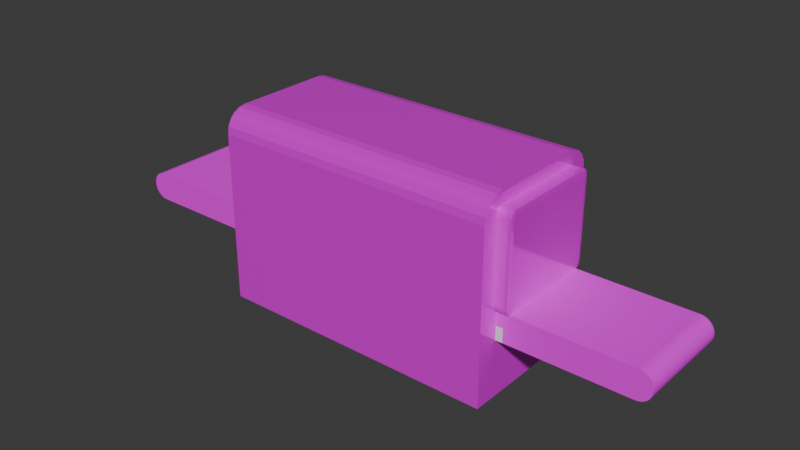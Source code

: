 # Source: cinta2.blend  (saved by Blender 4.1.23; exported with 4.5.12 LTS)
import bpy
from mathutils import Matrix  # noqa: F401  (used for matrix-valued properties, if any)

bpy.ops.wm.read_factory_settings(use_empty=True)
scene = bpy.context.scene
scene.name = 'Scene'

# ---- collections
col_collection = bpy.data.collections.new('Collection'); scene.collection.children.link(col_collection)

# ---- images (referenced by path relative to the original .blend; pixels are not part of the script)
import os
ASSET_DIR = os.environ.get("B2B_ASSET_DIR", "")  # directory of the original .blend (textures are referenced by path, not embedded)
HERE = os.path.dirname(os.path.abspath(__file__))  # packed textures are extracted next to this script under _unpacked/

def load_image(name, relpath, width, height, colorspace="sRGB"):
    """Load a texture the original file referenced (path relative to the .blend, or extracted next to this script)."""
    p = next((c for c in (os.path.join(HERE, relpath), os.path.join(ASSET_DIR, relpath)) if relpath and os.path.exists(c)), "")
    if p:
        img = bpy.data.images.load(p, check_existing=True)
        img.name = name
    else:  # same state as the original file: an image datablock whose file is absent (Cycles renders it pink)
        img = bpy.data.images.new(name, width, height)
        img.source = "FILE"
        img.filepath = "//" + (relpath or name)
    img.colorspace_settings.name = colorspace
    return img
img_plastic012a_1k_jpg_color_jpg = load_image('Plastic012A_1K-JPG_Color.jpg', 'Plastic012A_1K-JPG_Color.jpg', 1024, 1024, 'sRGB')
img_metal009_1k_jpg_color_jpg = load_image('Metal009_1K-JPG_Color.jpg', 'Metal009_1K-JPG_Color.jpg', 1024, 1024, 'sRGB')

# ---- materials (node trees are filled in below, after node groups)
mat_cinta = bpy.data.materials.new('cinta')
mat_cinta.alpha_threshold = 0.0
mat_cinta.use_transparent_shadow = False
mat_cinta.roughness = 0.5
mat_cinta.line_color = (0.0, 0.0, 0.0, 1.0)
mat_metal = bpy.data.materials.new('metal')
mat_metal.use_transparent_shadow = False

# ---- material node trees
mat_cinta.use_nodes = True; mat_cinta.node_tree.nodes.clear()
_N = mat_cinta.node_tree.nodes; _L = mat_cinta.node_tree.links
n0 = _N.new('ShaderNodeOutputMaterial'); n0.name = 'Material Output'; n0.location = (300, 300)
n1 = _N.new('ShaderNodeBsdfPrincipled'); n1.name = 'Principled BSDF'; n1.location = (10, 300)
n1.inputs[1].default_value = 0.2
n1.inputs[2].default_value = 0.8
n1.inputs[3].default_value = 1.45
n2 = _N.new('ShaderNodeTexImage'); n2.name = 'Image Texture'; n2.location = (-439, 75)
n2.image = img_plastic012a_1k_jpg_color_jpg
_L.new(n1.outputs[0], n0.inputs[0])
_L.new(n2.outputs[0], n1.inputs[0])
n0.is_active_output = True
mat_metal.use_nodes = True; mat_metal.node_tree.nodes.clear()
_N = mat_metal.node_tree.nodes; _L = mat_metal.node_tree.links
n0 = _N.new('ShaderNodeBsdfPrincipled'); n0.name = 'Principled BSDF'; n0.location = (10, 300)
n0.inputs[1].default_value = 0.25
n0.inputs[2].default_value = 0.1
n1 = _N.new('ShaderNodeOutputMaterial'); n1.name = 'Material Output'; n1.location = (300, 300)
n2 = _N.new('ShaderNodeTexImage'); n2.name = 'Image Texture'; n2.location = (-481, 105)
n2.image = img_metal009_1k_jpg_color_jpg
_L.new(n0.outputs[0], n1.inputs[0])
_L.new(n2.outputs[0], n0.inputs[0])
n1.is_active_output = True

# ---- world
world_world = bpy.data.worlds.new('World'); scene.world = world_world
world_world.use_nodes = True; world_world.node_tree.nodes.clear()
_N = world_world.node_tree.nodes; _L = world_world.node_tree.links
n0 = _N.new('ShaderNodeOutputWorld'); n0.name = 'World Output'; n0.location = (300, 300)
n1 = _N.new('ShaderNodeBackground'); n1.name = 'Background'; n1.location = (10, 300)
n1.inputs[0].default_value = (0.05088, 0.05088, 0.05088, 1.0)
_L.new(n1.outputs[0], n0.inputs[0])
n0.is_active_output = True
world_world.color = (0.05088, 0.05088, 0.05088)
world_world.use_sun_shadow = False
world_world.sun_shadow_jitter_overblur = 0.0

# ---- meshes
me_cube_001 = bpy.data.meshes.new('Cube.001')
me_cube_001.from_pydata([(-1.0, -1.0, -1.0), (-1.0, -1.0, 0.6), (-1.0, 1.0, -1.0), (-1.0, 1.0, 0.6), (1.0, -1.0, -1.0), (1.0, -1.0, 0.6), (1.0, 1.0, -1.0), (1.0, 1.0, 0.6)], [], [(0, 1, 3, 2), (2, 3, 7, 6), (6, 7, 5, 4), (4, 5, 1, 0), (2, 6, 4, 0), (7, 3, 1, 5)])
_uv = me_cube_001.uv_layers.new(name='UVMap')
_uv.uv.foreach_set('vector', [0.375, 0.0, 0.625, 0.0, 0.625, 0.25, 0.375, 0.25, 0.375, 0.25, 0.625, 0.25, 0.625, 0.5, 0.375, 0.5, 0.375, 0.5, 0.625, 0.5, 0.625, 0.75, 0.375, 0.75, 0.375, 0.75, 0.625, 0.75, 0.625, 1.0, 0.375, 1.0, 0.125, 0.5, 0.375, 0.5, 0.375, 0.75, 0.125, 0.75, 0.625, 0.5, 0.875, 0.5, 0.875, 0.75, 0.625, 0.75])
me_cube_001.update()
me_cylinder = bpy.data.meshes.new('Cylinder')
me_cylinder.from_pydata([(-19.0, 1.0, -0.7), (-19.0, 1.0, 0.7), (-19.0, -1.0, -0.7), (-19.0, -1.0, 0.7), (-19.2, -0.9808, -0.7), (-19.2, -0.9808, 0.7), (-19.38, -0.9239, -0.7), (-19.38, -0.9239, 0.7), (-19.56, -0.8315, -0.7), (-19.56, -0.8315, 0.7), (-19.71, -0.7071, -0.7), (-19.71, -0.7071, 0.7), (-19.83, -0.5556, -0.7), (-19.83, -0.5556, 0.7), (-19.92, -0.3827, -0.7), (-19.92, -0.3827, 0.7), (-19.98, -0.1951, -0.7), (-19.98, -0.1951, 0.7), (-20.0, 6.557e-08, -0.7), (-20.0, -6.557e-08, 0.7), (-19.98, 0.1951, -0.7), (-19.98, 0.1951, 0.7), (-19.92, 0.3827, -0.7), (-19.92, 0.3827, 0.7), (-19.83, 0.5556, -0.7), (-19.83, 0.5556, 0.7), (-19.71, 0.7071, -0.7), (-19.71, 0.7071, 0.7), (-19.56, 0.8315, -0.7), (-19.56, 0.8315, 0.7), (-19.38, 0.9239, -0.7), (-19.38, 0.9239, 0.7), (-19.2, 0.9808, -0.7), (-19.2, 0.9808, 0.7), (0.0, 1.0, -0.7), (0.0, -1.0, -0.7), (0.0, 1.0, 0.7), (0.0, -1.0, 0.7), (19.0, 1.0, -0.7), (19.0, 1.0, 0.7), (19.0, -1.0, -0.7), (19.0, -1.0, 0.7), (19.2, -0.9808, -0.7), (19.2, -0.9808, 0.7), (19.38, -0.9239, -0.7), (19.38, -0.9239, 0.7), (19.56, -0.8315, -0.7), (19.56, -0.8315, 0.7), (19.71, -0.7071, -0.7), (19.71, -0.7071, 0.7), (19.83, -0.5556, -0.7), (19.83, -0.5556, 0.7), (19.92, -0.3827, -0.7), (19.92, -0.3827, 0.7), (19.98, -0.1951, -0.7), (19.98, -0.1951, 0.7), (20.0, 6.557e-08, -0.7), (20.0, -6.557e-08, 0.7), (19.98, 0.1951, -0.7), (19.98, 0.1951, 0.7), (19.92, 0.3827, -0.7), (19.92, 0.3827, 0.7), (19.83, 0.5556, -0.7), (19.83, 0.5556, 0.7), (19.71, 0.7071, -0.7), (19.71, 0.7071, 0.7), (19.56, 0.8315, -0.7), (19.56, 0.8315, 0.7), (19.38, 0.9239, -0.7), (19.38, 0.9239, 0.7), (19.2, 0.9808, -0.7), (19.2, 0.9808, 0.7)], [], [(2, 3, 5, 4), (4, 5, 7, 6), (6, 7, 9, 8), (8, 9, 11, 10), (10, 11, 13, 12), (12, 13, 15, 14), (14, 15, 17, 16), (16, 17, 19, 18), (18, 19, 21, 20), (20, 21, 23, 22), (22, 23, 25, 24), (24, 25, 27, 26), (26, 27, 29, 28), (28, 29, 31, 30), (30, 31, 33, 32), (32, 33, 1, 0), (5, 3, 1, 33, 31, 29, 27, 25, 23, 21, 19, 17, 15, 13, 11, 9, 7), (2, 4, 6, 8, 10, 12, 14, 16, 18, 20, 22, 24, 26, 28, 30, 32, 0), (34, 0, 1, 36), (37, 36, 1, 3), (2, 35, 37, 3), (35, 34, 36, 37), (2, 0, 34, 35), (40, 42, 43, 41), (42, 44, 45, 43), (44, 46, 47, 45), (46, 48, 49, 47), (48, 50, 51, 49), (50, 52, 53, 51), (52, 54, 55, 53), (54, 56, 57, 55), (56, 58, 59, 57), (58, 60, 61, 59), (60, 62, 63, 61), (62, 64, 65, 63), (64, 66, 67, 65), (66, 68, 69, 67), (68, 70, 71, 69), (70, 38, 39, 71), (43, 45, 47, 49, 51, 53, 55, 57, 59, 61, 63, 65, 67, 69, 71, 39, 41), (40, 38, 70, 68, 66, 64, 62, 60, 58, 56, 54, 52, 50, 48, 46, 44, 42), (34, 36, 39, 38), (37, 41, 39, 36), (40, 41, 37, 35), (40, 35, 34, 38)])
_uv = me_cylinder.uv_layers.new(name='UVMap')
_uv.uv.foreach_set('vector', [0.05375, 1.168e-05, 0.05375, 0.2485, 0.04403, 0.2485, 0.04403, 1.168e-05, 0.04403, 1.168e-05, 0.04403, 0.2485, 0.03468, 0.2485, 0.03468, 1.168e-05, 0.03468, 1.168e-05, 0.03468, 0.2485, 0.02607, 0.2485, 0.02607, 1.168e-05, 0.02607, 1.168e-05, 0.02607, 0.2485, 0.01851, 0.2485, 0.01851, 1.168e-05, 0.01851, 1.168e-05, 0.01851, 0.2485, 0.01232, 0.2485, 0.01232, 1.168e-05, 0.01232, 1.168e-05, 0.01232, 0.2485, 0.007713, 0.2485, 0.007713, 1.168e-05, 0.007713, 1.168e-05, 0.007713, 0.2485, 0.004877, 0.2485, 0.004877, 1.168e-05, 0.004877, 1.168e-05, 0.004877, 0.2485, 0.00392, 0.2485, 0.00392, 1.168e-05, 0.001262, 0.5012, 0.001262, 0.2509, 0.002221, 0.2509, 0.002221, 0.5012, 0.002221, 0.5012, 0.002221, 0.2509, 0.005059, 0.2509, 0.005059, 0.5012, 0.005059, 0.5012, 0.005059, 0.2509, 0.00967, 0.2509, 0.00967, 0.5012, 0.00967, 0.5012, 0.00967, 0.2509, 0.01587, 0.2509, 0.01587, 0.5012, 0.01587, 0.5012, 0.01587, 0.2509, 0.02343, 0.2509, 0.02343, 0.5012, 0.02343, 0.5012, 0.02343, 0.2509, 0.03206, 0.2509, 0.03206, 0.5012, 0.03206, 0.5012, 0.03206, 0.2509, 0.04142, 0.2509, 0.04142, 0.5012, 0.04142, 0.5012, 0.04142, 0.2509, 0.05115, 0.2509, 0.05115, 0.5012, 0.04265, 0.7538, 0.05236, 0.7526, 0.05236, 0.8729, 0.04265, 0.8717, 0.03331, 0.8683, 0.02471, 0.8628, 0.01716, 0.8553, 0.01097, 0.8462, 0.006374, 0.8358, 0.003542, 0.8245, 0.002585, 0.8128, 0.003542, 0.801, 0.006374, 0.7897, 0.01097, 0.7793, 0.01716, 0.7702, 0.02471, 0.7628, 0.03331, 0.7572, 0.9498, 0.626, 0.9595, 0.6272, 0.9689, 0.6308, 0.9775, 0.6366, 0.985, 0.6444, 0.9912, 0.654, 0.9958, 0.6649, 0.9987, 0.6767, 0.9996, 0.6891, 0.9987, 0.7014, 0.9958, 0.7132, 0.9912, 0.7241, 0.985, 0.7337, 0.9775, 0.7415, 0.9689, 0.7473, 0.9595, 0.7509, 0.9498, 0.7521, 0.999, 0.5012, 0.05115, 0.5012, 0.05115, 0.2509, 0.999, 0.2509, 0.9981, 0.7526, 0.9981, 0.8729, 0.05236, 0.8729, 0.05236, 0.7526, 0.05375, 1.168e-05, 1.001, 1.168e-05, 1.001, 0.2485, 0.05375, 0.2485, 0.2508, 0.8754, 0.2508, 0.9994, 0.0008163, 0.9994, 0.0008163, 0.8754, 0.9498, 0.626, 0.9498, 0.7521, 0.003713, 0.7521, 0.003713, 0.626, 0.05375, 1.168e-05, 0.04403, 1.168e-05, 0.04403, 0.2485, 0.05375, 0.2485, 0.04403, 1.168e-05, 0.03468, 1.168e-05, 0.03468, 0.2485, 0.04403, 0.2485, 0.03468, 1.168e-05, 0.02607, 1.168e-05, 0.02607, 0.2485, 0.03468, 0.2485, 0.02607, 1.168e-05, 0.01851, 1.168e-05, 0.01851, 0.2485, 0.02607, 0.2485, 0.01851, 1.168e-05, 0.01232, 1.168e-05, 0.01232, 0.2485, 0.01851, 0.2485, 0.01232, 1.168e-05, 0.007713, 1.168e-05, 0.007713, 0.2485, 0.01232, 0.2485, 0.007713, 1.168e-05, 0.004877, 1.168e-05, 0.004877, 0.2485, 0.007713, 0.2485, 0.004877, 1.168e-05, 0.00392, 1.168e-05, 0.00392, 0.2485, 0.004877, 0.2485, 0.001262, 0.5012, 0.002221, 0.5012, 0.002221, 0.2509, 0.001262, 0.2509, 0.002221, 0.5012, 0.005059, 0.5012, 0.005059, 0.2509, 0.002221, 0.2509, 0.005059, 0.5012, 0.00967, 0.5012, 0.00967, 0.2509, 0.005059, 0.2509, 0.00967, 0.5012, 0.01587, 0.5012, 0.01587, 0.2509, 0.00967, 0.2509, 0.01587, 0.5012, 0.02343, 0.5012, 0.02343, 0.2509, 0.01587, 0.2509, 0.02343, 0.5012, 0.03206, 0.5012, 0.03206, 0.2509, 0.02343, 0.2509, 0.03206, 0.5012, 0.04142, 0.5012, 0.04142, 0.2509, 0.03206, 0.2509, 0.04142, 0.5012, 0.05115, 0.5012, 0.05115, 0.2509, 0.04142, 0.2509, 0.04265, 0.7538, 0.03331, 0.7572, 0.02471, 0.7628, 0.01716, 0.7702, 0.01097, 0.7793, 0.006374, 0.7897, 0.003542, 0.801, 0.002585, 0.8128, 0.003542, 0.8245, 0.006374, 0.8358, 0.01097, 0.8462, 0.01716, 0.8553, 0.02471, 0.8628, 0.03331, 0.8683, 0.04265, 0.8717, 0.05236, 0.8729, 0.05236, 0.7526, 0.9498, 0.626, 0.9498, 0.7521, 0.9595, 0.7509, 0.9689, 0.7473, 0.9775, 0.7415, 0.985, 0.7337, 0.9912, 0.7241, 0.9958, 0.7132, 0.9987, 0.7014, 0.9996, 0.6891, 0.9987, 0.6767, 0.9958, 0.6649, 0.9912, 0.654, 0.985, 0.6444, 0.9775, 0.6366, 0.9689, 0.6308, 0.9595, 0.6272, 0.999, 0.5012, 0.999, 0.2509, 0.05115, 0.2509, 0.05115, 0.5012, 0.9981, 0.7526, 0.05236, 0.7526, 0.05236, 0.8729, 0.9981, 0.8729, 0.05375, 1.168e-05, 0.05375, 0.2485, 1.001, 0.2485, 1.001, 1.168e-05, 0.9498, 0.626, 0.003713, 0.626, 0.003713, 0.7521, 0.9498, 0.7521])
me_cylinder.materials.append(mat_cinta)
me_cylinder.update()
me_cube = bpy.data.meshes.new('Cube')
me_cube.from_pydata([(-1.0, -1.0, -1.0), (-1.0, 1.0, -1.0), (1.0, -1.0, -1.0), (1.0, 1.0, -1.0), (-1.0, -1.0, 1.381), (-1.0, -0.6809, 1.7), (-1.0, -0.9844, 1.48), (-1.0, -0.9391, 1.568), (-1.0, -0.8685, 1.639), (-1.0, -0.7795, 1.684), (-1.0, 0.6809, 1.7), (-1.0, 1.0, 1.381), (-1.0, 0.7795, 1.684), (-1.0, 0.8685, 1.639), (-1.0, 0.9391, 1.568), (-1.0, 0.9844, 1.48), (1.0, -0.6809, 1.7), (1.0, -1.0, 1.381), (1.0, -0.7795, 1.684), (1.0, -0.8685, 1.639), (1.0, -0.9391, 1.568), (1.0, -0.9844, 1.48), (1.0, 1.0, 1.381), (1.0, 0.6809, 1.7), (1.0, 0.9844, 1.48), (1.0, 0.9391, 1.568), (1.0, 0.8685, 1.639), (1.0, 0.7795, 1.684), (1.0, 0.7, -0.2), (1.0, -0.7, -0.2), (1.0, -0.7, 1.4), (1.0, 0.7, 1.4), (-1.0, -0.7, -0.2), (-1.0, -0.7, 1.4), (-1.0, 0.7, -0.2), (-1.0, 0.7, 1.4)], [], [(23, 10, 5, 16), (30, 21, 17, 2, 3, 22, 24, 25, 31, 28, 29), (31, 25, 26, 27, 23, 16, 18, 19, 20, 21, 30), (33, 7, 8, 9, 5, 10, 12, 13, 14, 15, 35), (15, 11, 1, 0, 4, 6, 7, 33, 32, 34, 35), (1, 3, 2, 0), (1, 11, 22, 3), (10, 23, 27, 12), (12, 27, 26, 13), (13, 26, 25, 14), (14, 25, 24, 15), (15, 24, 22, 11), (16, 5, 9, 18), (18, 9, 8, 19), (19, 8, 7, 20), (20, 7, 6, 21), (21, 6, 4, 17), (2, 17, 4, 0), (28, 31, 35, 34), (33, 30, 29, 32), (29, 28, 34, 32), (35, 31, 30, 33)])
_uv = me_cube.uv_layers.new(name='UVMap')
_uv.uv.foreach_set('vector', [0.501, 0.7887, 0.9996, 0.7887, 0.9996, 0.9629, 0.501, 0.9629, 0.03625, 0.9617, 0.001467, 0.9748, -0.0003339, 0.9634, -0.0003339, 0.6262, 0.2503, 0.6262, 0.2503, 0.9634, 0.2485, 0.9748, 0.2433, 0.985, 0.2138, 0.9617, 0.2128, 0.7391, 0.03725, 0.7391, 0.2138, 0.9617, 0.2433, 0.985, 0.2352, 0.9932, 0.2249, 0.9984, 0.2136, 1.0, 0.03645, 1.0, 0.02509, 0.9984, 0.01483, 0.9932, 0.006692, 0.985, 0.001467, 0.9748, 0.03625, 0.9617, 0.4639, 0.9611, 0.4934, 0.9845, 0.4852, 0.9926, 0.475, 0.9978, 0.4636, 0.9996, 0.2875, 0.9996, 0.2762, 0.9978, 0.2659, 0.9926, 0.2578, 0.9845, 0.2525, 0.9742, 0.2872, 0.9611, 0.2525, 0.9742, 0.2507, 0.9629, 0.2507, 0.6256, 0.5004, 0.6256, 0.5004, 0.9629, 0.4986, 0.9742, 0.4934, 0.9845, 0.4639, 0.9611, 0.463, 0.7385, 0.2882, 0.7385, 0.2872, 0.9611, 1.0, 0.7509, 0.5011, 0.7509, 0.5011, 0.5019, 1.0, 0.5019, 0.9997, 0.0004404, 0.9997, 0.3365, 0.5004, 0.3365, 0.5004, 0.0004404, 0.9996, 0.7887, 0.501, 0.7887, 0.501, 0.7773, 0.9996, 0.7773, 0.9996, 0.7773, 0.501, 0.7773, 0.501, 0.767, 0.9996, 0.767, 0.9996, 0.767, 0.501, 0.767, 0.501, 0.7589, 0.9996, 0.7589, 0.9996, 0.7589, 0.501, 0.7589, 0.501, 0.7537, 0.9996, 0.7537, 0.9996, 0.7537, 0.501, 0.7537, 0.501, 0.7519, 0.9996, 0.7519, 0.501, 0.9629, 0.9996, 0.9629, 0.9996, 0.9743, 0.501, 0.9743, 0.501, 0.9743, 0.9996, 0.9743, 0.9996, 0.9845, 0.501, 0.9845, 0.501, 0.9845, 0.9996, 0.9845, 0.9996, 0.9927, 0.501, 0.9927, 0.501, 0.9927, 0.9996, 0.9927, 0.9996, 0.9979, 0.501, 0.9979, 0.501, 0.9979, 0.9996, 0.9979, 0.9996, 0.9997, 0.501, 0.9997, 0.4993, -0.0001471, 0.4993, 0.3363, 0.0006171, 0.3363, 0.0006171, -0.0001471, 0.375, 0.494, 0.625, 0.494, 0.625, 0.256, 0.375, 0.256, 0.625, 0.994, 0.625, 0.756, 0.375, 0.756, 0.375, 0.994, 0.369, 0.75, 0.369, 0.5, 0.131, 0.5, 0.131, 0.75, 0.869, 0.5, 0.631, 0.5, 0.631, 0.75, 0.869, 0.75])
me_cube.materials.append(mat_metal)
me_cube.update()
me_cube_002 = bpy.data.meshes.new('Cube.002')
me_cube_002.from_pydata([(-0.9, -0.9, -1.0), (-0.9, -1.0, -0.9), (-1.0, -0.9, -0.9), (-0.9, -0.9309, -0.9951), (-0.9, -0.9588, -0.9809), (-0.9309, -0.9, -0.9951), (-0.9317, -0.9319, -0.9893), (-0.9307, -0.9574, -0.9759), (-0.9588, -0.9, -0.9809), (-0.9575, -0.9308, -0.9758), (-0.9529, -0.9529, -0.9663), (-0.9309, -0.9951, -0.9), (-0.9588, -0.9809, -0.9), (-0.9, -0.9951, -0.9309), (-0.9319, -0.9893, -0.9317), (-0.9574, -0.9759, -0.9307), (-0.9, -0.9809, -0.9588), (-0.9308, -0.9758, -0.9575), (-0.9529, -0.9663, -0.9529), (-0.9951, -0.9, -0.9309), (-0.9809, -0.9, -0.9588), (-0.9951, -0.9309, -0.9), (-0.9893, -0.9317, -0.9319), (-0.9759, -0.9307, -0.9574), (-0.9809, -0.9588, -0.9), (-0.9758, -0.9575, -0.9308), (-0.9663, -0.9529, -0.9529), (-0.9, -1.0, 0.1), (-0.9, -0.9, 0.2), (-1.0, -0.9, 0.1), (-0.9, -0.9951, 0.1309), (-0.9, -0.9809, 0.1588), (-0.9309, -0.9951, 0.1), (-0.9317, -0.9893, 0.1319), (-0.9307, -0.9759, 0.1574), (-0.9588, -0.9809, 0.1), (-0.9575, -0.9758, 0.1308), (-0.9529, -0.9663, 0.1529), (-0.9309, -0.9, 0.1951), (-0.9588, -0.9, 0.1809), (-0.9, -0.9309, 0.1951), (-0.9319, -0.9317, 0.1893), (-0.9574, -0.9307, 0.1759), (-0.9, -0.9588, 0.1809), (-0.9308, -0.9575, 0.1758), (-0.9529, -0.9529, 0.1663), (-0.9951, -0.9309, 0.1), (-0.9809, -0.9588, 0.1), (-0.9951, -0.9, 0.1309), (-0.9893, -0.9319, 0.1317), (-0.9759, -0.9574, 0.1307), (-0.9809, -0.9, 0.1588), (-0.9758, -0.9308, 0.1575), (-0.9663, -0.9529, 0.1529), (-0.9, 0.9, -1.0), (-1.0, 0.9, -0.9), (-0.9, 1.0, -0.9), (-0.9309, 0.9, -0.9951), (-0.9588, 0.9, -0.9809), (-0.9, 0.9309, -0.9951), (-0.9319, 0.9317, -0.9893), (-0.9574, 0.9307, -0.9759), (-0.9, 0.9588, -0.9809), (-0.9308, 0.9575, -0.9758), (-0.9529, 0.9529, -0.9663), (-0.9951, 0.9309, -0.9), (-0.9809, 0.9588, -0.9), (-0.9951, 0.9, -0.9309), (-0.9893, 0.9319, -0.9317), (-0.9759, 0.9574, -0.9307), (-0.9809, 0.9, -0.9588), (-0.9758, 0.9308, -0.9575), (-0.9663, 0.9529, -0.9529), (-0.9, 0.9951, -0.9309), (-0.9, 0.9809, -0.9588), (-0.9309, 0.9951, -0.9), (-0.9317, 0.9893, -0.9319), (-0.9307, 0.9759, -0.9574), (-0.9588, 0.9809, -0.9), (-0.9575, 0.9758, -0.9308), (-0.9529, 0.9663, -0.9529), (-0.9, 0.9, 0.2), (-0.9, 1.0, 0.1), (-1.0, 0.9, 0.1), (-0.9, 0.9309, 0.1951), (-0.9, 0.9588, 0.1809), (-0.9309, 0.9, 0.1951), (-0.9317, 0.9319, 0.1893), (-0.9307, 0.9574, 0.1759), (-0.9588, 0.9, 0.1809), (-0.9575, 0.9308, 0.1758), (-0.9529, 0.9529, 0.1663), (-0.9309, 0.9951, 0.1), (-0.9588, 0.9809, 0.1), (-0.9, 0.9951, 0.1309), (-0.9319, 0.9893, 0.1317), (-0.9574, 0.9759, 0.1307), (-0.9, 0.9809, 0.1588), (-0.9308, 0.9758, 0.1575), (-0.9529, 0.9663, 0.1529), (-0.9951, 0.9, 0.1309), (-0.9809, 0.9, 0.1588), (-0.9951, 0.9309, 0.1), (-0.9893, 0.9317, 0.1319), (-0.9759, 0.9307, 0.1574), (-0.9809, 0.9588, 0.1), (-0.9758, 0.9575, 0.1308), (-0.9663, 0.9529, 0.1529), (0.9, -0.9, -1.0), (1.0, -0.9, -0.9), (0.9, -1.0, -0.9), (0.9309, -0.9, -0.9951), (0.9588, -0.9, -0.9809), (0.9, -0.9309, -0.9951), (0.9319, -0.9317, -0.9893), (0.9574, -0.9307, -0.9759), (0.9, -0.9588, -0.9809), (0.9308, -0.9575, -0.9758), (0.9529, -0.9529, -0.9663), (0.9951, -0.9309, -0.9), (0.9809, -0.9588, -0.9), (0.9951, -0.9, -0.9309), (0.9893, -0.9319, -0.9317), (0.9759, -0.9574, -0.9307), (0.9809, -0.9, -0.9588), (0.9758, -0.9308, -0.9575), (0.9663, -0.9529, -0.9529), (0.9, -0.9951, -0.9309), (0.9, -0.9809, -0.9588), (0.9309, -0.9951, -0.9), (0.9317, -0.9893, -0.9319), (0.9307, -0.9759, -0.9574), (0.9588, -0.9809, -0.9), (0.9575, -0.9758, -0.9308), (0.9529, -0.9663, -0.9529), (0.9, -0.9, 0.2), (0.9, -1.0, 0.1), (1.0, -0.9, 0.1), (0.9, -0.9309, 0.1951), (0.9, -0.9588, 0.1809), (0.9309, -0.9, 0.1951), (0.9317, -0.9319, 0.1893), (0.9307, -0.9574, 0.1759), (0.9588, -0.9, 0.1809), (0.9575, -0.9308, 0.1758), (0.9529, -0.9529, 0.1663), (0.9309, -0.9951, 0.1), (0.9588, -0.9809, 0.1), (0.9, -0.9951, 0.1309), (0.9319, -0.9893, 0.1317), (0.9574, -0.9759, 0.1307), (0.9, -0.9809, 0.1588), (0.9308, -0.9758, 0.1575), (0.9529, -0.9663, 0.1529), (0.9951, -0.9, 0.1309), (0.9809, -0.9, 0.1588), (0.9951, -0.9309, 0.1), (0.9893, -0.9317, 0.1319), (0.9759, -0.9307, 0.1574), (0.9809, -0.9588, 0.1), (0.9758, -0.9575, 0.1308), (0.9663, -0.9529, 0.1529), (0.9, 0.9, -1.0), (0.9, 1.0, -0.9), (1.0, 0.9, -0.9), (0.9, 0.9309, -0.9951), (0.9, 0.9588, -0.9809), (0.9309, 0.9, -0.9951), (0.9317, 0.9319, -0.9893), (0.9307, 0.9574, -0.9759), (0.9588, 0.9, -0.9809), (0.9575, 0.9308, -0.9758), (0.9529, 0.9529, -0.9663), (0.9309, 0.9951, -0.9), (0.9588, 0.9809, -0.9), (0.9, 0.9951, -0.9309), (0.9319, 0.9893, -0.9317), (0.9574, 0.9759, -0.9307), (0.9, 0.9809, -0.9588), (0.9308, 0.9758, -0.9575), (0.9529, 0.9663, -0.9529), (0.9951, 0.9, -0.9309), (0.9809, 0.9, -0.9588), (0.9951, 0.9309, -0.9), (0.9893, 0.9317, -0.9319), (0.9759, 0.9307, -0.9574), (0.9809, 0.9588, -0.9), (0.9758, 0.9575, -0.9308), (0.9663, 0.9529, -0.9529), (0.9, 0.9, 0.2), (1.0, 0.9, 0.1), (0.9, 1.0, 0.1), (0.9309, 0.9, 0.1951), (0.9588, 0.9, 0.1809), (0.9, 0.9309, 0.1951), (0.9319, 0.9317, 0.1893), (0.9574, 0.9307, 0.1759), (0.9, 0.9588, 0.1809), (0.9308, 0.9575, 0.1758), (0.9529, 0.9529, 0.1663), (0.9951, 0.9309, 0.1), (0.9809, 0.9588, 0.1), (0.9951, 0.9, 0.1309), (0.9893, 0.9319, 0.1317), (0.9759, 0.9574, 0.1307), (0.9809, 0.9, 0.1588), (0.9758, 0.9308, 0.1575), (0.9663, 0.9529, 0.1529), (0.9, 0.9951, 0.1309), (0.9, 0.9809, 0.1588), (0.9309, 0.9951, 0.1), (0.9317, 0.9893, 0.1319), (0.9307, 0.9759, 0.1574), (0.9588, 0.9809, 0.1), (0.9575, 0.9758, 0.1308), (0.9529, 0.9663, 0.1529)], [], [(110, 136, 27, 1), (164, 190, 137, 109), (189, 81, 28, 135), (2, 29, 83, 55), (56, 82, 191, 163), (0, 3, 6, 5), (3, 4, 7, 6), (4, 16, 17, 7), (5, 6, 9, 8), (6, 7, 10, 9), (7, 17, 18, 10), (1, 11, 14, 13), (11, 12, 15, 14), (12, 24, 25, 15), (13, 14, 17, 16), (14, 15, 18, 17), (15, 25, 26, 18), (2, 19, 22, 21), (19, 20, 23, 22), (20, 8, 9, 23), (21, 22, 25, 24), (22, 23, 26, 25), (23, 9, 10, 26), (10, 18, 26), (27, 30, 33, 32), (30, 31, 34, 33), (31, 43, 44, 34), (32, 33, 36, 35), (33, 34, 37, 36), (34, 44, 45, 37), (28, 38, 41, 40), (38, 39, 42, 41), (39, 51, 52, 42), (40, 41, 44, 43), (41, 42, 45, 44), (42, 52, 53, 45), (29, 46, 49, 48), (46, 47, 50, 49), (47, 35, 36, 50), (48, 49, 52, 51), (49, 50, 53, 52), (50, 36, 37, 53), (37, 45, 53), (54, 57, 60, 59), (57, 58, 61, 60), (58, 70, 71, 61), (59, 60, 63, 62), (60, 61, 64, 63), (61, 71, 72, 64), (55, 65, 68, 67), (65, 66, 69, 68), (66, 78, 79, 69), (67, 68, 71, 70), (68, 69, 72, 71), (69, 79, 80, 72), (56, 73, 76, 75), (73, 74, 77, 76), (74, 62, 63, 77), (75, 76, 79, 78), (76, 77, 80, 79), (77, 63, 64, 80), (64, 72, 80), (81, 84, 87, 86), (84, 85, 88, 87), (85, 97, 98, 88), (86, 87, 90, 89), (87, 88, 91, 90), (88, 98, 99, 91), (82, 92, 95, 94), (92, 93, 96, 95), (93, 105, 106, 96), (94, 95, 98, 97), (95, 96, 99, 98), (96, 106, 107, 99), (83, 100, 103, 102), (100, 101, 104, 103), (101, 89, 90, 104), (102, 103, 106, 105), (103, 104, 107, 106), (104, 90, 91, 107), (91, 99, 107), (108, 111, 114, 113), (111, 112, 115, 114), (112, 124, 125, 115), (113, 114, 117, 116), (114, 115, 118, 117), (115, 125, 126, 118), (109, 119, 122, 121), (119, 120, 123, 122), (120, 132, 133, 123), (121, 122, 125, 124), (122, 123, 126, 125), (123, 133, 134, 126), (110, 127, 130, 129), (127, 128, 131, 130), (128, 116, 117, 131), (129, 130, 133, 132), (130, 131, 134, 133), (131, 117, 118, 134), (118, 126, 134), (135, 138, 141, 140), (138, 139, 142, 141), (139, 151, 152, 142), (140, 141, 144, 143), (141, 142, 145, 144), (142, 152, 153, 145), (136, 146, 149, 148), (146, 147, 150, 149), (147, 159, 160, 150), (148, 149, 152, 151), (149, 150, 153, 152), (150, 160, 161, 153), (137, 154, 157, 156), (154, 155, 158, 157), (155, 143, 144, 158), (156, 157, 160, 159), (157, 158, 161, 160), (158, 144, 145, 161), (145, 153, 161), (162, 165, 168, 167), (165, 166, 169, 168), (166, 178, 179, 169), (167, 168, 171, 170), (168, 169, 172, 171), (169, 179, 180, 172), (163, 173, 176, 175), (173, 174, 177, 176), (174, 186, 187, 177), (175, 176, 179, 178), (176, 177, 180, 179), (177, 187, 188, 180), (164, 181, 184, 183), (181, 182, 185, 184), (182, 170, 171, 185), (183, 184, 187, 186), (184, 185, 188, 187), (185, 171, 172, 188), (172, 180, 188), (189, 192, 195, 194), (192, 193, 196, 195), (193, 205, 206, 196), (194, 195, 198, 197), (195, 196, 199, 198), (196, 206, 207, 199), (190, 200, 203, 202), (200, 201, 204, 203), (201, 213, 214, 204), (202, 203, 206, 205), (203, 204, 207, 206), (204, 214, 215, 207), (191, 208, 211, 210), (208, 209, 212, 211), (209, 197, 198, 212), (210, 211, 214, 213), (211, 212, 215, 214), (212, 198, 199, 215), (199, 207, 215), (54, 0, 5, 57), (57, 5, 8, 58), (58, 8, 20, 70), (70, 20, 19, 67), (67, 19, 2, 55), (1, 27, 32, 11), (11, 32, 35, 12), (12, 35, 47, 24), (24, 47, 46, 21), (21, 46, 29, 2), (28, 81, 86, 38), (38, 86, 89, 39), (39, 89, 101, 51), (51, 101, 100, 48), (48, 100, 83, 29), (82, 56, 75, 92), (92, 75, 78, 93), (93, 78, 66, 105), (105, 66, 65, 102), (102, 65, 55, 83), (162, 54, 59, 165), (165, 59, 62, 166), (166, 62, 74, 178), (178, 74, 73, 175), (175, 73, 56, 163), (81, 189, 194, 84), (84, 194, 197, 85), (85, 197, 209, 97), (97, 209, 208, 94), (94, 208, 191, 82), (190, 164, 183, 200), (200, 183, 186, 201), (201, 186, 174, 213), (213, 174, 173, 210), (210, 173, 163, 191), (108, 162, 167, 111), (111, 167, 170, 112), (112, 170, 182, 124), (124, 182, 181, 121), (121, 181, 164, 109), (189, 135, 140, 192), (192, 140, 143, 193), (193, 143, 155, 205), (205, 155, 154, 202), (202, 154, 137, 190), (136, 110, 129, 146), (146, 129, 132, 147), (147, 132, 120, 159), (159, 120, 119, 156), (156, 119, 109, 137), (0, 108, 113, 3), (3, 113, 116, 4), (4, 116, 128, 16), (16, 128, 127, 13), (13, 127, 110, 1), (135, 28, 40, 138), (138, 40, 43, 139), (139, 43, 31, 151), (151, 31, 30, 148), (148, 30, 27, 136), (54, 162, 108, 0)])
_uv = me_cube_002.uv_layers.new(name='UVMap')
_uv.uv.foreach_set('vector', [0.2442, 0.04212, 0.2442, 0.4583, 0.1324, 0.4583, 0.1324, 0.04212, 0.9744, 0.5441, 0.9744, 0.9591, 0.5278, 0.9591, 0.5278, 0.5441, 0.3694, 0.4755, 0.2576, 0.4755, 0.2576, 0.02531, 0.3694, 0.02531, 0.4758, 0.5416, 0.4758, 0.9583, 0.02603, 0.9583, 0.02603, 0.5416, 0.1195, 0.04291, 0.1195, 0.4588, 0.007685, 0.4588, 0.007685, 0.04291, 0.3824, 0.4753, 0.3824, 0.483, 0.3804, 0.4833, 0.3805, 0.4753, 0.3824, 0.483, 0.3824, 0.49, 0.3805, 0.4897, 0.3804, 0.4833, 0.3824, 0.49, 0.3824, 0.5003, 0.3805, 0.5003, 0.3805, 0.4897, 0.3805, 0.4753, 0.3804, 0.4833, 0.3788, 0.483, 0.3788, 0.4753, 0.3804, 0.4833, 0.3805, 0.4897, 0.3791, 0.4885, 0.3788, 0.483, 0.3805, 0.4897, 0.3805, 0.5003, 0.3791, 0.5003, 0.3791, 0.4885, 0.1324, 0.04212, 0.1305, 0.04212, 0.1304, 0.02891, 0.1324, 0.02925, 0.1305, 0.04212, 0.1288, 0.04212, 0.1289, 0.02934, 0.1304, 0.02891, 0.1288, 0.04212, 0.1262, 0.04212, 0.1262, 0.02931, 0.1289, 0.02934, 0.1324, 0.02925, 0.1304, 0.02891, 0.1305, 0.0004985, 0.1324, 0.0004985, 0.1304, 0.02891, 0.1289, 0.02934, 0.1291, 0.0004985, 0.1305, 0.0004985, 0.1289, 0.02934, 0.1262, 0.02931, 0.1262, 0.0004985, 0.1291, 0.0004985, 0.4758, 0.5416, 0.4758, 0.5287, 0.4837, 0.5283, 0.4835, 0.5416, 0.4758, 0.5287, 0.4758, 0.4999, 0.4835, 0.4999, 0.4837, 0.5283, 0.3762, 0.4753, 0.3788, 0.4753, 0.3788, 0.483, 0.3762, 0.483, 0.4835, 0.5416, 0.4837, 0.5283, 0.5008, 0.5288, 0.5008, 0.5416, 0.4837, 0.5283, 0.4835, 0.4999, 0.489, 0.4999, 0.5008, 0.5288, 0.3762, 0.483, 0.3788, 0.483, 0.3791, 0.4885, 0.3762, 0.4885, 0.3791, 0.4885, 0.3791, 0.5003, 0.3762, 0.4885, 0.1324, 0.4583, 0.1324, 0.4712, 0.1305, 0.4716, 0.1305, 0.4583, 0.1324, 0.4712, 0.1324, 0.4999, 0.1305, 0.4999, 0.1305, 0.4716, 0.2576, 0.0003058, 0.2576, 0.01062, 0.2557, 0.01094, 0.2557, 0.0003058, 0.1305, 0.4583, 0.1305, 0.4716, 0.1289, 0.4711, 0.1288, 0.4583, 0.1305, 0.4716, 0.1305, 0.4999, 0.1291, 0.4999, 0.1289, 0.4711, 0.2557, 0.0003058, 0.2557, 0.01094, 0.2543, 0.01208, 0.2543, 0.0003058, 0.2576, 0.02531, 0.2557, 0.02531, 0.2557, 0.01738, 0.2576, 0.01758, 0.2557, 0.02531, 0.254, 0.02531, 0.2541, 0.01764, 0.2557, 0.01738, 0.254, 0.02531, 0.2514, 0.02531, 0.2514, 0.01762, 0.2541, 0.01764, 0.2576, 0.01758, 0.2557, 0.01738, 0.2557, 0.01094, 0.2576, 0.01062, 0.2557, 0.01738, 0.2541, 0.01764, 0.2543, 0.01208, 0.2557, 0.01094, 0.2541, 0.01764, 0.2514, 0.01762, 0.2514, 0.01208, 0.2543, 0.01208, 0.4758, 0.9583, 0.4835, 0.9583, 0.4838, 0.9715, 0.4758, 0.9712, 0.4835, 0.9583, 0.5008, 0.9583, 0.5008, 0.9711, 0.4838, 0.9715, 0.1262, 0.4583, 0.1288, 0.4583, 0.1289, 0.4711, 0.1262, 0.4711, 0.4758, 0.9712, 0.4838, 0.9715, 0.4835, 1.0, 0.4758, 1.0, 0.4838, 0.9715, 0.5008, 0.9711, 0.489, 1.0, 0.4835, 1.0, 0.1262, 0.4711, 0.1289, 0.4711, 0.1291, 0.4999, 0.1262, 0.4999, 0.2543, 0.0003058, 0.2543, 0.01208, 0.2514, 0.01208, 0.3824, 0.02562, 0.3805, 0.02562, 0.3804, 0.0177, 0.3824, 0.0179, 0.3805, 0.02562, 0.3788, 0.02562, 0.3788, 0.01796, 0.3804, 0.0177, 0.3788, 0.02562, 0.3762, 0.02562, 0.3762, 0.01794, 0.3788, 0.01796, 0.3824, 0.0179, 0.3804, 0.0177, 0.3805, 0.01127, 0.3824, 0.01094, 0.3804, 0.0177, 0.3788, 0.01796, 0.3791, 0.01241, 0.3805, 0.01127, 0.3788, 0.01796, 0.3762, 0.01794, 0.3762, 0.01241, 0.3791, 0.01241, 0.02603, 0.5416, 0.01831, 0.5416, 0.01806, 0.5284, 0.02603, 0.5287, 0.01831, 0.5416, 0.001044, 0.5416, 0.001044, 0.5288, 0.01806, 0.5284, 0.1257, 0.04291, 0.1231, 0.04291, 0.123, 0.03011, 0.1257, 0.03015, 0.02603, 0.5287, 0.01806, 0.5284, 0.01834, 0.4999, 0.02603, 0.4999, 0.01806, 0.5284, 0.001044, 0.5288, 0.01281, 0.4999, 0.01834, 0.4999, 0.1257, 0.03015, 0.123, 0.03011, 0.1227, 0.001326, 0.1257, 0.001326, 0.1195, 0.04291, 0.1195, 0.03006, 0.1214, 0.02964, 0.1214, 0.04291, 0.1195, 0.03006, 0.1195, 0.001326, 0.1214, 0.001326, 0.1214, 0.02964, 0.3824, 0.0006412, 0.3824, 0.01094, 0.3805, 0.01127, 0.3805, 0.0006412, 0.1214, 0.04291, 0.1214, 0.02964, 0.123, 0.03011, 0.1231, 0.04291, 0.1214, 0.02964, 0.1214, 0.001326, 0.1227, 0.001326, 0.123, 0.03011, 0.3805, 0.0006412, 0.3805, 0.01127, 0.3791, 0.01241, 0.3791, 0.0006412, 0.3791, 0.01241, 0.3762, 0.01241, 0.3791, 0.0006412, 0.2576, 0.4755, 0.2576, 0.4832, 0.2557, 0.4834, 0.2557, 0.4755, 0.2576, 0.4832, 0.2576, 0.4902, 0.2557, 0.4898, 0.2557, 0.4834, 0.2576, 0.4902, 0.2576, 0.5005, 0.2557, 0.5005, 0.2557, 0.4898, 0.2557, 0.4755, 0.2557, 0.4834, 0.2541, 0.4832, 0.254, 0.4755, 0.2557, 0.4834, 0.2557, 0.4898, 0.2543, 0.4887, 0.2541, 0.4832, 0.2557, 0.4898, 0.2557, 0.5005, 0.2543, 0.5005, 0.2543, 0.4887, 0.1195, 0.4588, 0.1214, 0.4588, 0.1214, 0.472, 0.1195, 0.4716, 0.1214, 0.4588, 0.1231, 0.4588, 0.123, 0.4715, 0.1214, 0.472, 0.1231, 0.4588, 0.1257, 0.4588, 0.1257, 0.4716, 0.123, 0.4715, 0.1195, 0.4716, 0.1214, 0.472, 0.1214, 0.5003, 0.1195, 0.5003, 0.1214, 0.472, 0.123, 0.4715, 0.1227, 0.5003, 0.1214, 0.5003, 0.123, 0.4715, 0.1257, 0.4716, 0.1257, 0.5003, 0.1227, 0.5003, 0.02603, 0.9583, 0.02603, 0.9712, 0.0181, 0.9716, 0.01831, 0.9583, 0.02603, 0.9712, 0.02603, 1.0, 0.01836, 1.0, 0.0181, 0.9716, 0.2514, 0.4755, 0.254, 0.4755, 0.2541, 0.4832, 0.2514, 0.4831, 0.01831, 0.9583, 0.0181, 0.9716, 0.001044, 0.9711, 0.001044, 0.9583, 0.0181, 0.9716, 0.01836, 1.0, 0.01281, 1.0, 0.001044, 0.9711, 0.2514, 0.4831, 0.2541, 0.4832, 0.2543, 0.4887, 0.2514, 0.4887, 0.2543, 0.4887, 0.2543, 0.5005, 0.2514, 0.4887, 0.4942, 0.4753, 0.4961, 0.4753, 0.4962, 0.4833, 0.4942, 0.483, 0.4961, 0.4753, 0.4978, 0.4753, 0.4977, 0.483, 0.4962, 0.4833, 0.4978, 0.4753, 0.5004, 0.4753, 0.5004, 0.483, 0.4977, 0.483, 0.4942, 0.483, 0.4962, 0.4833, 0.4961, 0.4897, 0.4942, 0.49, 0.4962, 0.4833, 0.4977, 0.483, 0.4975, 0.4885, 0.4961, 0.4897, 0.4977, 0.483, 0.5004, 0.483, 0.5004, 0.4885, 0.4975, 0.4885, 0.5278, 0.5441, 0.5201, 0.5441, 0.5198, 0.5309, 0.5278, 0.5313, 0.5201, 0.5441, 0.5132, 0.5441, 0.5135, 0.5314, 0.5198, 0.5309, 0.5132, 0.5441, 0.503, 0.5441, 0.503, 0.5313, 0.5135, 0.5314, 0.5278, 0.5313, 0.5198, 0.5309, 0.5201, 0.5026, 0.5278, 0.5026, 0.5198, 0.5309, 0.5135, 0.5314, 0.5146, 0.5026, 0.5201, 0.5026, 0.5135, 0.5314, 0.503, 0.5313, 0.503, 0.5026, 0.5146, 0.5026, 0.2442, 0.04212, 0.2442, 0.02925, 0.2462, 0.02884, 0.2461, 0.04212, 0.2442, 0.02925, 0.2442, 0.0004985, 0.2461, 0.0004985, 0.2462, 0.02884, 0.4942, 0.5003, 0.4942, 0.49, 0.4961, 0.4897, 0.4961, 0.5003, 0.2461, 0.04212, 0.2462, 0.02884, 0.2504, 0.02931, 0.2504, 0.04212, 0.2462, 0.02884, 0.2461, 0.0004985, 0.2475, 0.0004985, 0.2504, 0.02931, 0.4961, 0.5003, 0.4961, 0.4897, 0.4975, 0.4885, 0.4975, 0.5003, 0.4975, 0.4885, 0.5004, 0.4885, 0.4975, 0.5003, 0.3694, 0.02531, 0.3694, 0.01758, 0.3714, 0.01733, 0.3713, 0.02531, 0.3694, 0.01758, 0.3694, 0.01062, 0.3713, 0.01096, 0.3714, 0.01733, 0.3694, 0.01062, 0.3694, 0.0003058, 0.3713, 0.0003058, 0.3713, 0.01096, 0.3713, 0.02531, 0.3714, 0.01733, 0.373, 0.01762, 0.373, 0.02531, 0.3714, 0.01733, 0.3713, 0.01096, 0.3727, 0.01208, 0.373, 0.01762, 0.3713, 0.01096, 0.3713, 0.0003058, 0.3727, 0.0003058, 0.3727, 0.01208, 0.2442, 0.4583, 0.2461, 0.4583, 0.2462, 0.4715, 0.2442, 0.4712, 0.2461, 0.4583, 0.2504, 0.4583, 0.2504, 0.4711, 0.2462, 0.4715, 0.503, 0.9591, 0.5132, 0.9591, 0.5135, 0.9719, 0.503, 0.9719, 0.2442, 0.4712, 0.2462, 0.4715, 0.2461, 0.4999, 0.2442, 0.4999, 0.2462, 0.4715, 0.2504, 0.4711, 0.2475, 0.4999, 0.2461, 0.4999, 0.503, 0.9719, 0.5135, 0.9719, 0.5146, 1.001, 0.503, 1.001, 0.5278, 0.9591, 0.5278, 0.972, 0.5199, 0.9724, 0.5201, 0.9591, 0.5278, 0.972, 0.5278, 1.001, 0.5201, 1.001, 0.5199, 0.9724, 0.3756, 0.02531, 0.373, 0.02531, 0.373, 0.01762, 0.3756, 0.01764, 0.5201, 0.9591, 0.5199, 0.9724, 0.5135, 0.9719, 0.5132, 0.9591, 0.5199, 0.9724, 0.5201, 1.001, 0.5146, 1.001, 0.5135, 0.9719, 0.3756, 0.01764, 0.373, 0.01762, 0.3727, 0.01208, 0.3756, 0.01208, 0.3727, 0.01208, 0.3727, 0.0003058, 0.3756, 0.01208, 0.4942, 0.02562, 0.4942, 0.0179, 0.4961, 0.01765, 0.4961, 0.02562, 0.4942, 0.0179, 0.4942, 0.01094, 0.4961, 0.01128, 0.4961, 0.01765, 0.4942, 0.01094, 0.4942, 0.0006412, 0.4961, 0.0006412, 0.4961, 0.01128, 0.4961, 0.02562, 0.4961, 0.01765, 0.4977, 0.01794, 0.4978, 0.02562, 0.4961, 0.01765, 0.4961, 0.01128, 0.4975, 0.01241, 0.4977, 0.01794, 0.4961, 0.01128, 0.4961, 0.0006412, 0.4975, 0.0006412, 0.4975, 0.01241, 0.007685, 0.04291, 0.005766, 0.04291, 0.005704, 0.02972, 0.007685, 0.03006, 0.005766, 0.04291, 0.001476, 0.04291, 0.001476, 0.03015, 0.005704, 0.02972, 0.9992, 0.5441, 0.989, 0.5441, 0.9886, 0.5313, 0.9992, 0.5314, 0.007685, 0.03006, 0.005704, 0.02972, 0.005774, 0.001326, 0.007685, 0.001326, 0.005704, 0.02972, 0.001476, 0.03015, 0.004399, 0.001326, 0.005774, 0.001326, 0.9992, 0.5314, 0.9886, 0.5313, 0.9875, 0.5026, 0.9992, 0.5026, 0.9744, 0.5441, 0.9744, 0.5313, 0.9823, 0.5309, 0.9821, 0.5441, 0.9744, 0.5313, 0.9744, 0.5026, 0.982, 0.5026, 0.9823, 0.5309, 0.5004, 0.02562, 0.4978, 0.02562, 0.4977, 0.01794, 0.5004, 0.01796, 0.9821, 0.5441, 0.9823, 0.5309, 0.9886, 0.5313, 0.989, 0.5441, 0.9823, 0.5309, 0.982, 0.5026, 0.9875, 0.5026, 0.9886, 0.5313, 0.5004, 0.01796, 0.4977, 0.01794, 0.4975, 0.01241, 0.5004, 0.01241, 0.4975, 0.01241, 0.4975, 0.0006412, 0.5004, 0.01241, 0.3694, 0.4755, 0.3713, 0.4755, 0.3714, 0.4834, 0.3694, 0.4832, 0.3713, 0.4755, 0.373, 0.4755, 0.373, 0.4831, 0.3714, 0.4834, 0.373, 0.4755, 0.3756, 0.4755, 0.3756, 0.4832, 0.373, 0.4831, 0.3694, 0.4832, 0.3714, 0.4834, 0.3713, 0.4898, 0.3694, 0.4902, 0.3714, 0.4834, 0.373, 0.4831, 0.3727, 0.4887, 0.3713, 0.4898, 0.373, 0.4831, 0.3756, 0.4832, 0.3756, 0.4887, 0.3727, 0.4887, 0.9744, 0.9591, 0.9821, 0.9591, 0.9823, 0.9723, 0.9744, 0.972, 0.9821, 0.9591, 0.989, 0.9591, 0.9886, 0.9719, 0.9823, 0.9723, 0.989, 0.9591, 0.9992, 0.9591, 0.9992, 0.9719, 0.9886, 0.9719, 0.9744, 0.972, 0.9823, 0.9723, 0.982, 1.001, 0.9744, 1.001, 0.9823, 0.9723, 0.9886, 0.9719, 0.9875, 1.001, 0.982, 1.001, 0.9886, 0.9719, 0.9992, 0.9719, 0.9992, 1.001, 0.9875, 1.001, 0.007685, 0.4588, 0.007685, 0.4716, 0.005715, 0.472, 0.005766, 0.4588, 0.007685, 0.4716, 0.007685, 0.5003, 0.005779, 0.5003, 0.005715, 0.472, 0.3694, 0.5005, 0.3694, 0.4902, 0.3713, 0.4898, 0.3713, 0.5005, 0.005766, 0.4588, 0.005715, 0.472, 0.001476, 0.4716, 0.001476, 0.4588, 0.005715, 0.472, 0.005779, 0.5003, 0.004399, 0.5003, 0.001476, 0.4716, 0.3713, 0.5005, 0.3713, 0.4898, 0.3727, 0.4887, 0.3727, 0.5005, 0.3727, 0.4887, 0.3756, 0.4887, 0.3727, 0.5005, 0.3824, 0.02562, 0.3824, 0.4753, 0.3805, 0.4753, 0.3805, 0.02562, 0.3805, 0.02562, 0.3805, 0.4753, 0.3788, 0.4753, 0.3788, 0.02562, 0.3788, 0.02562, 0.3788, 0.4753, 0.3762, 0.4753, 0.3762, 0.02562, 0.02603, 0.4999, 0.4758, 0.4999, 0.4758, 0.5287, 0.02603, 0.5287, 0.02603, 0.5287, 0.4758, 0.5287, 0.4758, 0.5416, 0.02603, 0.5416, 0.1324, 0.04212, 0.1324, 0.4583, 0.1305, 0.4583, 0.1305, 0.04212, 0.1305, 0.04212, 0.1305, 0.4583, 0.1288, 0.4583, 0.1288, 0.04212, 0.1288, 0.04212, 0.1288, 0.4583, 0.1262, 0.4583, 0.1262, 0.04212, 0.5008, 0.5416, 0.5008, 0.9583, 0.4835, 0.9583, 0.4835, 0.5416, 0.4835, 0.5416, 0.4835, 0.9583, 0.4758, 0.9583, 0.4758, 0.5416, 0.2576, 0.02531, 0.2576, 0.4755, 0.2557, 0.4755, 0.2557, 0.02531, 0.2557, 0.02531, 0.2557, 0.4755, 0.254, 0.4755, 0.254, 0.02531, 0.254, 0.02531, 0.254, 0.4755, 0.2514, 0.4755, 0.2514, 0.02531, 0.4758, 1.0, 0.02603, 1.0, 0.02603, 0.9712, 0.4758, 0.9712, 0.4758, 0.9712, 0.02603, 0.9712, 0.02603, 0.9583, 0.4758, 0.9583, 0.1195, 0.4588, 0.1195, 0.04291, 0.1214, 0.04291, 0.1214, 0.4588, 0.1214, 0.4588, 0.1214, 0.04291, 0.1231, 0.04291, 0.1231, 0.4588, 0.1231, 0.4588, 0.1231, 0.04291, 0.1257, 0.04291, 0.1257, 0.4588, 0.001044, 0.9583, 0.001044, 0.5416, 0.01831, 0.5416, 0.01831, 0.9583, 0.01831, 0.9583, 0.01831, 0.5416, 0.02603, 0.5416, 0.02603, 0.9583, 0.4942, 0.02562, 0.3824, 0.02562, 0.3824, 0.0179, 0.4942, 0.0179, 0.4942, 0.0179, 0.3824, 0.0179, 0.3824, 0.01094, 0.4942, 0.01094, 0.4942, 0.01094, 0.3824, 0.01094, 0.3824, 0.0006412, 0.4942, 0.0006412, 0.007685, 0.001326, 0.1195, 0.001326, 0.1195, 0.03006, 0.007685, 0.03006, 0.007685, 0.03006, 0.1195, 0.03006, 0.1195, 0.04291, 0.007685, 0.04291, 0.2576, 0.4755, 0.3694, 0.4755, 0.3694, 0.4832, 0.2576, 0.4832, 0.2576, 0.4832, 0.3694, 0.4832, 0.3694, 0.4902, 0.2576, 0.4902, 0.2576, 0.4902, 0.3694, 0.4902, 0.3694, 0.5005, 0.2576, 0.5005, 0.1195, 0.5003, 0.007685, 0.5003, 0.007685, 0.4716, 0.1195, 0.4716, 0.1195, 0.4716, 0.007685, 0.4716, 0.007685, 0.4588, 0.1195, 0.4588, 0.9744, 0.9591, 0.9744, 0.5441, 0.9821, 0.5441, 0.9821, 0.9591, 0.9821, 0.9591, 0.9821, 0.5441, 0.989, 0.5441, 0.989, 0.9591, 0.989, 0.9591, 0.989, 0.5441, 0.9992, 0.5441, 0.9992, 0.9591, 0.001476, 0.4588, 0.001476, 0.04291, 0.005766, 0.04291, 0.005766, 0.4588, 0.005766, 0.4588, 0.005766, 0.04291, 0.007685, 0.04291, 0.007685, 0.4588, 0.4942, 0.4753, 0.4942, 0.02562, 0.4961, 0.02562, 0.4961, 0.4753, 0.4961, 0.4753, 0.4961, 0.02562, 0.4978, 0.02562, 0.4978, 0.4753, 0.4978, 0.4753, 0.4978, 0.02562, 0.5004, 0.02562, 0.5004, 0.4753, 0.5278, 0.5026, 0.9744, 0.5026, 0.9744, 0.5313, 0.5278, 0.5313, 0.5278, 0.5313, 0.9744, 0.5313, 0.9744, 0.5441, 0.5278, 0.5441, 0.3694, 0.4755, 0.3694, 0.02531, 0.3713, 0.02531, 0.3713, 0.4755, 0.3713, 0.4755, 0.3713, 0.02531, 0.373, 0.02531, 0.373, 0.4755, 0.373, 0.4755, 0.373, 0.02531, 0.3756, 0.02531, 0.3756, 0.4755, 0.9744, 1.001, 0.5278, 1.001, 0.5278, 0.972, 0.9744, 0.972, 0.9744, 0.972, 0.5278, 0.972, 0.5278, 0.9591, 0.9744, 0.9591, 0.2442, 0.4583, 0.2442, 0.04212, 0.2461, 0.04212, 0.2461, 0.4583, 0.2461, 0.4583, 0.2461, 0.04212, 0.2504, 0.04212, 0.2504, 0.4583, 0.503, 0.9591, 0.503, 0.5441, 0.5132, 0.5441, 0.5132, 0.9591, 0.5132, 0.9591, 0.5132, 0.5441, 0.5201, 0.5441, 0.5201, 0.9591, 0.5201, 0.9591, 0.5201, 0.5441, 0.5278, 0.5441, 0.5278, 0.9591, 0.3824, 0.4753, 0.4942, 0.4753, 0.4942, 0.483, 0.3824, 0.483, 0.3824, 0.483, 0.4942, 0.483, 0.4942, 0.49, 0.3824, 0.49, 0.3824, 0.49, 0.4942, 0.49, 0.4942, 0.5003, 0.3824, 0.5003, 0.1324, 0.0004985, 0.2442, 0.0004985, 0.2442, 0.02925, 0.1324, 0.02925, 0.1324, 0.02925, 0.2442, 0.02925, 0.2442, 0.04212, 0.1324, 0.04212, 0.3694, 0.02531, 0.2576, 0.02531, 0.2576, 0.01758, 0.3694, 0.01758, 0.3694, 0.01758, 0.2576, 0.01758, 0.2576, 0.01062, 0.3694, 0.01062, 0.3694, 0.01062, 0.2576, 0.01062, 0.2576, 0.0003058, 0.3694, 0.0003058, 0.2442, 0.4999, 0.1324, 0.4999, 0.1324, 0.4712, 0.2442, 0.4712, 0.2442, 0.4712, 0.1324, 0.4712, 0.1324, 0.4583, 0.2442, 0.4583, 0.3824, 0.02562, 0.4942, 0.02562, 0.4942, 0.4753, 0.3824, 0.4753])
me_cube_002.materials.append(mat_metal)
me_cube_002.update()
me_cube_003 = bpy.data.meshes.new('Cube.003')
me_cube_003.from_pydata([(37.1, -0.9, -1.0), (37.1, -1.0, -0.9), (37.0, -0.9, -0.9), (37.1, -0.9309, -0.9951), (37.1, -0.9588, -0.9809), (37.07, -0.9, -0.9951), (37.07, -0.9319, -0.9893), (37.07, -0.9574, -0.9759), (37.04, -0.9, -0.9809), (37.04, -0.9308, -0.9758), (37.05, -0.9529, -0.9663), (37.07, -0.9951, -0.9), (37.04, -0.9809, -0.9), (37.1, -0.9951, -0.9309), (37.07, -0.9893, -0.9317), (37.04, -0.9759, -0.9307), (37.1, -0.9809, -0.9588), (37.07, -0.9758, -0.9575), (37.05, -0.9663, -0.9529), (37.0, -0.9, -0.9309), (37.02, -0.9, -0.9588), (37.0, -0.9309, -0.9), (37.01, -0.9317, -0.9319), (37.02, -0.9307, -0.9574), (37.02, -0.9588, -0.9), (37.02, -0.9575, -0.9308), (37.03, -0.9529, -0.9529), (37.1, -1.0, 0.1), (37.1, -0.9, 0.2), (37.0, -0.9, 0.1), (37.1, -0.9951, 0.1309), (37.1, -0.9809, 0.1588), (37.07, -0.9951, 0.1), (37.07, -0.9893, 0.1319), (37.07, -0.9759, 0.1574), (37.04, -0.9809, 0.1), (37.04, -0.9758, 0.1308), (37.05, -0.9663, 0.1529), (37.07, -0.9, 0.1951), (37.04, -0.9, 0.1809), (37.1, -0.9309, 0.1951), (37.07, -0.9317, 0.1893), (37.04, -0.9307, 0.1759), (37.1, -0.9588, 0.1809), (37.07, -0.9575, 0.1758), (37.05, -0.9529, 0.1663), (37.0, -0.9309, 0.1), (37.02, -0.9588, 0.1), (37.0, -0.9, 0.1309), (37.01, -0.9319, 0.1317), (37.02, -0.9574, 0.1307), (37.02, -0.9, 0.1588), (37.02, -0.9308, 0.1575), (37.03, -0.9529, 0.1529), (37.1, 0.9, -1.0), (37.0, 0.9, -0.9), (37.1, 1.0, -0.9), (37.07, 0.9, -0.9951), (37.04, 0.9, -0.9809), (37.1, 0.9309, -0.9951), (37.07, 0.9317, -0.9893), (37.04, 0.9307, -0.9759), (37.1, 0.9588, -0.9809), (37.07, 0.9575, -0.9758), (37.05, 0.9529, -0.9663), (37.0, 0.9309, -0.9), (37.02, 0.9588, -0.9), (37.0, 0.9, -0.9309), (37.01, 0.9319, -0.9317), (37.02, 0.9574, -0.9307), (37.02, 0.9, -0.9588), (37.02, 0.9308, -0.9575), (37.03, 0.9529, -0.9529), (37.1, 0.9951, -0.9309), (37.1, 0.9809, -0.9588), (37.07, 0.9951, -0.9), (37.07, 0.9893, -0.9319), (37.07, 0.9759, -0.9574), (37.04, 0.9809, -0.9), (37.04, 0.9758, -0.9308), (37.05, 0.9663, -0.9529), (37.1, 0.9, 0.2), (37.1, 1.0, 0.1), (37.0, 0.9, 0.1), (37.1, 0.9309, 0.1951), (37.1, 0.9588, 0.1809), (37.07, 0.9, 0.1951), (37.07, 0.9319, 0.1893), (37.07, 0.9574, 0.1759), (37.04, 0.9, 0.1809), (37.04, 0.9308, 0.1758), (37.05, 0.9529, 0.1663), (37.07, 0.9951, 0.1), (37.04, 0.9809, 0.1), (37.1, 0.9951, 0.1309), (37.07, 0.9893, 0.1317), (37.04, 0.9759, 0.1307), (37.1, 0.9809, 0.1588), (37.07, 0.9758, 0.1575), (37.05, 0.9663, 0.1529), (37.0, 0.9, 0.1309), (37.02, 0.9, 0.1588), (37.0, 0.9309, 0.1), (37.01, 0.9317, 0.1319), (37.02, 0.9307, 0.1574), (37.02, 0.9588, 0.1), (37.02, 0.9575, 0.1308), (37.03, 0.9529, 0.1529), (38.9, -0.9, -1.0), (39.0, -0.9, -0.9), (38.9, -1.0, -0.9), (38.93, -0.9, -0.9951), (38.96, -0.9, -0.9809), (38.9, -0.9309, -0.9951), (38.93, -0.9317, -0.9893), (38.96, -0.9307, -0.9759), (38.9, -0.9588, -0.9809), (38.93, -0.9575, -0.9758), (38.95, -0.9529, -0.9663), (39.0, -0.9309, -0.9), (38.98, -0.9588, -0.9), (39.0, -0.9, -0.9309), (38.99, -0.9319, -0.9317), (38.98, -0.9574, -0.9307), (38.98, -0.9, -0.9588), (38.98, -0.9308, -0.9575), (38.97, -0.9529, -0.9529), (38.9, -0.9951, -0.9309), (38.9, -0.9809, -0.9588), (38.93, -0.9951, -0.9), (38.93, -0.9893, -0.9319), (38.93, -0.9759, -0.9574), (38.96, -0.9809, -0.9), (38.96, -0.9758, -0.9308), (38.95, -0.9663, -0.9529), (38.9, -0.9, 0.2), (38.9, -1.0, 0.1), (39.0, -0.9, 0.1), (38.9, -0.9309, 0.1951), (38.9, -0.9588, 0.1809), (38.93, -0.9, 0.1951), (38.93, -0.9319, 0.1893), (38.93, -0.9574, 0.1759), (38.96, -0.9, 0.1809), (38.96, -0.9308, 0.1758), (38.95, -0.9529, 0.1663), (38.93, -0.9951, 0.1), (38.96, -0.9809, 0.1), (38.9, -0.9951, 0.1309), (38.93, -0.9893, 0.1317), (38.96, -0.9759, 0.1307), (38.9, -0.9809, 0.1588), (38.93, -0.9758, 0.1575), (38.95, -0.9663, 0.1529), (39.0, -0.9, 0.1309), (38.98, -0.9, 0.1588), (39.0, -0.9309, 0.1), (38.99, -0.9317, 0.1319), (38.98, -0.9307, 0.1574), (38.98, -0.9588, 0.1), (38.98, -0.9575, 0.1308), (38.97, -0.9529, 0.1529), (38.9, 0.9, -1.0), (38.9, 1.0, -0.9), (39.0, 0.9, -0.9), (38.9, 0.9309, -0.9951), (38.9, 0.9588, -0.9809), (38.93, 0.9, -0.9951), (38.93, 0.9319, -0.9893), (38.93, 0.9574, -0.9759), (38.96, 0.9, -0.9809), (38.96, 0.9308, -0.9758), (38.95, 0.9529, -0.9663), (38.93, 0.9951, -0.9), (38.96, 0.9809, -0.9), (38.9, 0.9951, -0.9309), (38.93, 0.9893, -0.9317), (38.96, 0.9759, -0.9307), (38.9, 0.9809, -0.9588), (38.93, 0.9758, -0.9575), (38.95, 0.9663, -0.9529), (39.0, 0.9, -0.9309), (38.98, 0.9, -0.9588), (39.0, 0.9309, -0.9), (38.99, 0.9317, -0.9319), (38.98, 0.9307, -0.9574), (38.98, 0.9588, -0.9), (38.98, 0.9575, -0.9308), (38.97, 0.9529, -0.9529), (38.9, 0.9, 0.2), (39.0, 0.9, 0.1), (38.9, 1.0, 0.1), (38.93, 0.9, 0.1951), (38.96, 0.9, 0.1809), (38.9, 0.9309, 0.1951), (38.93, 0.9317, 0.1893), (38.96, 0.9307, 0.1759), (38.9, 0.9588, 0.1809), (38.93, 0.9575, 0.1758), (38.95, 0.9529, 0.1663), (39.0, 0.9309, 0.1), (38.98, 0.9588, 0.1), (39.0, 0.9, 0.1309), (38.99, 0.9319, 0.1317), (38.98, 0.9574, 0.1307), (38.98, 0.9, 0.1588), (38.98, 0.9308, 0.1575), (38.97, 0.9529, 0.1529), (38.9, 0.9951, 0.1309), (38.9, 0.9809, 0.1588), (38.93, 0.9951, 0.1), (38.93, 0.9893, 0.1319), (38.93, 0.9759, 0.1574), (38.96, 0.9809, 0.1), (38.96, 0.9758, 0.1308), (38.95, 0.9663, 0.1529)], [], [(110, 136, 27, 1), (164, 190, 137, 109), (189, 81, 28, 135), (2, 29, 83, 55), (56, 82, 191, 163), (0, 3, 6, 5), (3, 4, 7, 6), (4, 16, 17, 7), (5, 6, 9, 8), (6, 7, 10, 9), (7, 17, 18, 10), (1, 11, 14, 13), (11, 12, 15, 14), (12, 24, 25, 15), (13, 14, 17, 16), (14, 15, 18, 17), (15, 25, 26, 18), (2, 19, 22, 21), (19, 20, 23, 22), (20, 8, 9, 23), (21, 22, 25, 24), (22, 23, 26, 25), (23, 9, 10, 26), (10, 18, 26), (27, 30, 33, 32), (30, 31, 34, 33), (31, 43, 44, 34), (32, 33, 36, 35), (33, 34, 37, 36), (34, 44, 45, 37), (28, 38, 41, 40), (38, 39, 42, 41), (39, 51, 52, 42), (40, 41, 44, 43), (41, 42, 45, 44), (42, 52, 53, 45), (29, 46, 49, 48), (46, 47, 50, 49), (47, 35, 36, 50), (48, 49, 52, 51), (49, 50, 53, 52), (50, 36, 37, 53), (37, 45, 53), (54, 57, 60, 59), (57, 58, 61, 60), (58, 70, 71, 61), (59, 60, 63, 62), (60, 61, 64, 63), (61, 71, 72, 64), (55, 65, 68, 67), (65, 66, 69, 68), (66, 78, 79, 69), (67, 68, 71, 70), (68, 69, 72, 71), (69, 79, 80, 72), (56, 73, 76, 75), (73, 74, 77, 76), (74, 62, 63, 77), (75, 76, 79, 78), (76, 77, 80, 79), (77, 63, 64, 80), (64, 72, 80), (81, 84, 87, 86), (84, 85, 88, 87), (85, 97, 98, 88), (86, 87, 90, 89), (87, 88, 91, 90), (88, 98, 99, 91), (82, 92, 95, 94), (92, 93, 96, 95), (93, 105, 106, 96), (94, 95, 98, 97), (95, 96, 99, 98), (96, 106, 107, 99), (83, 100, 103, 102), (100, 101, 104, 103), (101, 89, 90, 104), (102, 103, 106, 105), (103, 104, 107, 106), (104, 90, 91, 107), (91, 99, 107), (108, 111, 114, 113), (111, 112, 115, 114), (112, 124, 125, 115), (113, 114, 117, 116), (114, 115, 118, 117), (115, 125, 126, 118), (109, 119, 122, 121), (119, 120, 123, 122), (120, 132, 133, 123), (121, 122, 125, 124), (122, 123, 126, 125), (123, 133, 134, 126), (110, 127, 130, 129), (127, 128, 131, 130), (128, 116, 117, 131), (129, 130, 133, 132), (130, 131, 134, 133), (131, 117, 118, 134), (118, 126, 134), (135, 138, 141, 140), (138, 139, 142, 141), (139, 151, 152, 142), (140, 141, 144, 143), (141, 142, 145, 144), (142, 152, 153, 145), (136, 146, 149, 148), (146, 147, 150, 149), (147, 159, 160, 150), (148, 149, 152, 151), (149, 150, 153, 152), (150, 160, 161, 153), (137, 154, 157, 156), (154, 155, 158, 157), (155, 143, 144, 158), (156, 157, 160, 159), (157, 158, 161, 160), (158, 144, 145, 161), (145, 153, 161), (162, 165, 168, 167), (165, 166, 169, 168), (166, 178, 179, 169), (167, 168, 171, 170), (168, 169, 172, 171), (169, 179, 180, 172), (163, 173, 176, 175), (173, 174, 177, 176), (174, 186, 187, 177), (175, 176, 179, 178), (176, 177, 180, 179), (177, 187, 188, 180), (164, 181, 184, 183), (181, 182, 185, 184), (182, 170, 171, 185), (183, 184, 187, 186), (184, 185, 188, 187), (185, 171, 172, 188), (172, 180, 188), (189, 192, 195, 194), (192, 193, 196, 195), (193, 205, 206, 196), (194, 195, 198, 197), (195, 196, 199, 198), (196, 206, 207, 199), (190, 200, 203, 202), (200, 201, 204, 203), (201, 213, 214, 204), (202, 203, 206, 205), (203, 204, 207, 206), (204, 214, 215, 207), (191, 208, 211, 210), (208, 209, 212, 211), (209, 197, 198, 212), (210, 211, 214, 213), (211, 212, 215, 214), (212, 198, 199, 215), (199, 207, 215), (54, 0, 5, 57), (57, 5, 8, 58), (58, 8, 20, 70), (70, 20, 19, 67), (67, 19, 2, 55), (1, 27, 32, 11), (11, 32, 35, 12), (12, 35, 47, 24), (24, 47, 46, 21), (21, 46, 29, 2), (28, 81, 86, 38), (38, 86, 89, 39), (39, 89, 101, 51), (51, 101, 100, 48), (48, 100, 83, 29), (82, 56, 75, 92), (92, 75, 78, 93), (93, 78, 66, 105), (105, 66, 65, 102), (102, 65, 55, 83), (162, 54, 59, 165), (165, 59, 62, 166), (166, 62, 74, 178), (178, 74, 73, 175), (175, 73, 56, 163), (81, 189, 194, 84), (84, 194, 197, 85), (85, 197, 209, 97), (97, 209, 208, 94), (94, 208, 191, 82), (190, 164, 183, 200), (200, 183, 186, 201), (201, 186, 174, 213), (213, 174, 173, 210), (210, 173, 163, 191), (108, 162, 167, 111), (111, 167, 170, 112), (112, 170, 182, 124), (124, 182, 181, 121), (121, 181, 164, 109), (189, 135, 140, 192), (192, 140, 143, 193), (193, 143, 155, 205), (205, 155, 154, 202), (202, 154, 137, 190), (136, 110, 129, 146), (146, 129, 132, 147), (147, 132, 120, 159), (159, 120, 119, 156), (156, 119, 109, 137), (0, 108, 113, 3), (3, 113, 116, 4), (4, 116, 128, 16), (16, 128, 127, 13), (13, 127, 110, 1), (135, 28, 40, 138), (138, 40, 43, 139), (139, 43, 31, 151), (151, 31, 30, 148), (148, 30, 27, 136), (54, 162, 108, 0)])
_uv = me_cube_003.uv_layers.new(name='UVMap')
_uv.uv.foreach_set('vector', [0.2442, 0.04212, 0.2442, 0.4583, 0.1324, 0.4583, 0.1324, 0.04212, 0.9744, 0.5441, 0.9744, 0.9591, 0.5278, 0.9591, 0.5278, 0.5441, 0.3694, 0.4755, 0.2576, 0.4755, 0.2576, 0.02531, 0.3694, 0.02531, 0.4758, 0.5416, 0.4758, 0.9583, 0.02603, 0.9583, 0.02603, 0.5416, 0.1195, 0.04291, 0.1195, 0.4588, 0.007685, 0.4588, 0.007685, 0.04291, 0.3824, 0.4753, 0.3824, 0.483, 0.3804, 0.4833, 0.3805, 0.4753, 0.3824, 0.483, 0.3824, 0.49, 0.3805, 0.4897, 0.3804, 0.4833, 0.3824, 0.49, 0.3824, 0.5003, 0.3805, 0.5003, 0.3805, 0.4897, 0.3805, 0.4753, 0.3804, 0.4833, 0.3788, 0.483, 0.3788, 0.4753, 0.3804, 0.4833, 0.3805, 0.4897, 0.3791, 0.4885, 0.3788, 0.483, 0.3805, 0.4897, 0.3805, 0.5003, 0.3791, 0.5003, 0.3791, 0.4885, 0.1324, 0.04212, 0.1305, 0.04212, 0.1304, 0.02891, 0.1324, 0.02925, 0.1305, 0.04212, 0.1288, 0.04212, 0.1289, 0.02934, 0.1304, 0.02891, 0.1288, 0.04212, 0.1262, 0.04212, 0.1262, 0.02931, 0.1289, 0.02934, 0.1324, 0.02925, 0.1304, 0.02891, 0.1305, 0.0004985, 0.1324, 0.0004985, 0.1304, 0.02891, 0.1289, 0.02934, 0.1291, 0.0004985, 0.1305, 0.0004985, 0.1289, 0.02934, 0.1262, 0.02931, 0.1262, 0.0004985, 0.1291, 0.0004985, 0.4758, 0.5416, 0.4758, 0.5287, 0.4837, 0.5283, 0.4835, 0.5416, 0.4758, 0.5287, 0.4758, 0.4999, 0.4835, 0.4999, 0.4837, 0.5283, 0.3762, 0.4753, 0.3788, 0.4753, 0.3788, 0.483, 0.3762, 0.483, 0.4835, 0.5416, 0.4837, 0.5283, 0.5008, 0.5288, 0.5008, 0.5416, 0.4837, 0.5283, 0.4835, 0.4999, 0.489, 0.4999, 0.5008, 0.5288, 0.3762, 0.483, 0.3788, 0.483, 0.3791, 0.4885, 0.3762, 0.4885, 0.3791, 0.4885, 0.3791, 0.5003, 0.3762, 0.4885, 0.1324, 0.4583, 0.1324, 0.4712, 0.1305, 0.4716, 0.1305, 0.4583, 0.1324, 0.4712, 0.1324, 0.4999, 0.1305, 0.4999, 0.1305, 0.4716, 0.2576, 0.0003058, 0.2576, 0.01062, 0.2557, 0.01094, 0.2557, 0.0003058, 0.1305, 0.4583, 0.1305, 0.4716, 0.1289, 0.4711, 0.1288, 0.4583, 0.1305, 0.4716, 0.1305, 0.4999, 0.1291, 0.4999, 0.1289, 0.4711, 0.2557, 0.0003058, 0.2557, 0.01094, 0.2543, 0.01208, 0.2543, 0.0003058, 0.2576, 0.02531, 0.2557, 0.02531, 0.2557, 0.01738, 0.2576, 0.01758, 0.2557, 0.02531, 0.254, 0.02531, 0.2541, 0.01764, 0.2557, 0.01738, 0.254, 0.02531, 0.2514, 0.02531, 0.2514, 0.01762, 0.2541, 0.01764, 0.2576, 0.01758, 0.2557, 0.01738, 0.2557, 0.01094, 0.2576, 0.01062, 0.2557, 0.01738, 0.2541, 0.01764, 0.2543, 0.01208, 0.2557, 0.01094, 0.2541, 0.01764, 0.2514, 0.01762, 0.2514, 0.01208, 0.2543, 0.01208, 0.4758, 0.9583, 0.4835, 0.9583, 0.4838, 0.9715, 0.4758, 0.9712, 0.4835, 0.9583, 0.5008, 0.9583, 0.5008, 0.9711, 0.4838, 0.9715, 0.1262, 0.4583, 0.1288, 0.4583, 0.1289, 0.4711, 0.1262, 0.4711, 0.4758, 0.9712, 0.4838, 0.9715, 0.4835, 1.0, 0.4758, 1.0, 0.4838, 0.9715, 0.5008, 0.9711, 0.489, 1.0, 0.4835, 1.0, 0.1262, 0.4711, 0.1289, 0.4711, 0.1291, 0.4999, 0.1262, 0.4999, 0.2543, 0.0003058, 0.2543, 0.01208, 0.2514, 0.01208, 0.3824, 0.02562, 0.3805, 0.02562, 0.3804, 0.0177, 0.3824, 0.0179, 0.3805, 0.02562, 0.3788, 0.02562, 0.3788, 0.01796, 0.3804, 0.0177, 0.3788, 0.02562, 0.3762, 0.02562, 0.3762, 0.01794, 0.3788, 0.01796, 0.3824, 0.0179, 0.3804, 0.0177, 0.3805, 0.01127, 0.3824, 0.01094, 0.3804, 0.0177, 0.3788, 0.01796, 0.3791, 0.01241, 0.3805, 0.01127, 0.3788, 0.01796, 0.3762, 0.01794, 0.3762, 0.01241, 0.3791, 0.01241, 0.02603, 0.5416, 0.01831, 0.5416, 0.01806, 0.5284, 0.02603, 0.5287, 0.01831, 0.5416, 0.001044, 0.5416, 0.001044, 0.5288, 0.01806, 0.5284, 0.1257, 0.04291, 0.1231, 0.04291, 0.123, 0.03011, 0.1257, 0.03015, 0.02603, 0.5287, 0.01806, 0.5284, 0.01834, 0.4999, 0.02603, 0.4999, 0.01806, 0.5284, 0.001044, 0.5288, 0.01281, 0.4999, 0.01834, 0.4999, 0.1257, 0.03015, 0.123, 0.03011, 0.1227, 0.001326, 0.1257, 0.001326, 0.1195, 0.04291, 0.1195, 0.03006, 0.1214, 0.02964, 0.1214, 0.04291, 0.1195, 0.03006, 0.1195, 0.001326, 0.1214, 0.001326, 0.1214, 0.02964, 0.3824, 0.0006412, 0.3824, 0.01094, 0.3805, 0.01127, 0.3805, 0.0006412, 0.1214, 0.04291, 0.1214, 0.02964, 0.123, 0.03011, 0.1231, 0.04291, 0.1214, 0.02964, 0.1214, 0.001326, 0.1227, 0.001326, 0.123, 0.03011, 0.3805, 0.0006412, 0.3805, 0.01127, 0.3791, 0.01241, 0.3791, 0.0006412, 0.3791, 0.01241, 0.3762, 0.01241, 0.3791, 0.0006412, 0.2576, 0.4755, 0.2576, 0.4832, 0.2557, 0.4834, 0.2557, 0.4755, 0.2576, 0.4832, 0.2576, 0.4902, 0.2557, 0.4898, 0.2557, 0.4834, 0.2576, 0.4902, 0.2576, 0.5005, 0.2557, 0.5005, 0.2557, 0.4898, 0.2557, 0.4755, 0.2557, 0.4834, 0.2541, 0.4832, 0.254, 0.4755, 0.2557, 0.4834, 0.2557, 0.4898, 0.2543, 0.4887, 0.2541, 0.4832, 0.2557, 0.4898, 0.2557, 0.5005, 0.2543, 0.5005, 0.2543, 0.4887, 0.1195, 0.4588, 0.1214, 0.4588, 0.1214, 0.472, 0.1195, 0.4716, 0.1214, 0.4588, 0.1231, 0.4588, 0.123, 0.4715, 0.1214, 0.472, 0.1231, 0.4588, 0.1257, 0.4588, 0.1257, 0.4716, 0.123, 0.4715, 0.1195, 0.4716, 0.1214, 0.472, 0.1214, 0.5003, 0.1195, 0.5003, 0.1214, 0.472, 0.123, 0.4715, 0.1227, 0.5003, 0.1214, 0.5003, 0.123, 0.4715, 0.1257, 0.4716, 0.1257, 0.5003, 0.1227, 0.5003, 0.02603, 0.9583, 0.02603, 0.9712, 0.0181, 0.9716, 0.01831, 0.9583, 0.02603, 0.9712, 0.02603, 1.0, 0.01836, 1.0, 0.0181, 0.9716, 0.2514, 0.4755, 0.254, 0.4755, 0.2541, 0.4832, 0.2514, 0.4831, 0.01831, 0.9583, 0.0181, 0.9716, 0.001044, 0.9711, 0.001044, 0.9583, 0.0181, 0.9716, 0.01836, 1.0, 0.01281, 1.0, 0.001044, 0.9711, 0.2514, 0.4831, 0.2541, 0.4832, 0.2543, 0.4887, 0.2514, 0.4887, 0.2543, 0.4887, 0.2543, 0.5005, 0.2514, 0.4887, 0.4942, 0.4753, 0.4961, 0.4753, 0.4962, 0.4833, 0.4942, 0.483, 0.4961, 0.4753, 0.4978, 0.4753, 0.4977, 0.483, 0.4962, 0.4833, 0.4978, 0.4753, 0.5004, 0.4753, 0.5004, 0.483, 0.4977, 0.483, 0.4942, 0.483, 0.4962, 0.4833, 0.4961, 0.4897, 0.4942, 0.49, 0.4962, 0.4833, 0.4977, 0.483, 0.4975, 0.4885, 0.4961, 0.4897, 0.4977, 0.483, 0.5004, 0.483, 0.5004, 0.4885, 0.4975, 0.4885, 0.5278, 0.5441, 0.5201, 0.5441, 0.5198, 0.5309, 0.5278, 0.5313, 0.5201, 0.5441, 0.5132, 0.5441, 0.5135, 0.5314, 0.5198, 0.5309, 0.5132, 0.5441, 0.503, 0.5441, 0.503, 0.5313, 0.5135, 0.5314, 0.5278, 0.5313, 0.5198, 0.5309, 0.5201, 0.5026, 0.5278, 0.5026, 0.5198, 0.5309, 0.5135, 0.5314, 0.5146, 0.5026, 0.5201, 0.5026, 0.5135, 0.5314, 0.503, 0.5313, 0.503, 0.5026, 0.5146, 0.5026, 0.2442, 0.04212, 0.2442, 0.02925, 0.2462, 0.02884, 0.2461, 0.04212, 0.2442, 0.02925, 0.2442, 0.0004985, 0.2461, 0.0004985, 0.2462, 0.02884, 0.4942, 0.5003, 0.4942, 0.49, 0.4961, 0.4897, 0.4961, 0.5003, 0.2461, 0.04212, 0.2462, 0.02884, 0.2504, 0.02931, 0.2504, 0.04212, 0.2462, 0.02884, 0.2461, 0.0004985, 0.2475, 0.0004985, 0.2504, 0.02931, 0.4961, 0.5003, 0.4961, 0.4897, 0.4975, 0.4885, 0.4975, 0.5003, 0.4975, 0.4885, 0.5004, 0.4885, 0.4975, 0.5003, 0.3694, 0.02531, 0.3694, 0.01758, 0.3714, 0.01733, 0.3713, 0.02531, 0.3694, 0.01758, 0.3694, 0.01062, 0.3713, 0.01096, 0.3714, 0.01733, 0.3694, 0.01062, 0.3694, 0.0003058, 0.3713, 0.0003058, 0.3713, 0.01096, 0.3713, 0.02531, 0.3714, 0.01733, 0.373, 0.01762, 0.373, 0.02531, 0.3714, 0.01733, 0.3713, 0.01096, 0.3727, 0.01208, 0.373, 0.01762, 0.3713, 0.01096, 0.3713, 0.0003058, 0.3727, 0.0003058, 0.3727, 0.01208, 0.2442, 0.4583, 0.2461, 0.4583, 0.2462, 0.4715, 0.2442, 0.4712, 0.2461, 0.4583, 0.2504, 0.4583, 0.2504, 0.4711, 0.2462, 0.4715, 0.503, 0.9591, 0.5132, 0.9591, 0.5135, 0.9719, 0.503, 0.9719, 0.2442, 0.4712, 0.2462, 0.4715, 0.2461, 0.4999, 0.2442, 0.4999, 0.2462, 0.4715, 0.2504, 0.4711, 0.2475, 0.4999, 0.2461, 0.4999, 0.503, 0.9719, 0.5135, 0.9719, 0.5146, 1.001, 0.503, 1.001, 0.5278, 0.9591, 0.5278, 0.972, 0.5199, 0.9724, 0.5201, 0.9591, 0.5278, 0.972, 0.5278, 1.001, 0.5201, 1.001, 0.5199, 0.9724, 0.3756, 0.02531, 0.373, 0.02531, 0.373, 0.01762, 0.3756, 0.01764, 0.5201, 0.9591, 0.5199, 0.9724, 0.5135, 0.9719, 0.5132, 0.9591, 0.5199, 0.9724, 0.5201, 1.001, 0.5146, 1.001, 0.5135, 0.9719, 0.3756, 0.01764, 0.373, 0.01762, 0.3727, 0.01208, 0.3756, 0.01208, 0.3727, 0.01208, 0.3727, 0.0003058, 0.3756, 0.01208, 0.4942, 0.02562, 0.4942, 0.0179, 0.4961, 0.01765, 0.4961, 0.02562, 0.4942, 0.0179, 0.4942, 0.01094, 0.4961, 0.01128, 0.4961, 0.01765, 0.4942, 0.01094, 0.4942, 0.0006412, 0.4961, 0.0006412, 0.4961, 0.01128, 0.4961, 0.02562, 0.4961, 0.01765, 0.4977, 0.01794, 0.4978, 0.02562, 0.4961, 0.01765, 0.4961, 0.01128, 0.4975, 0.01241, 0.4977, 0.01794, 0.4961, 0.01128, 0.4961, 0.0006412, 0.4975, 0.0006412, 0.4975, 0.01241, 0.007685, 0.04291, 0.005766, 0.04291, 0.005704, 0.02972, 0.007685, 0.03006, 0.005766, 0.04291, 0.001476, 0.04291, 0.001476, 0.03015, 0.005704, 0.02972, 0.9992, 0.5441, 0.989, 0.5441, 0.9886, 0.5313, 0.9992, 0.5314, 0.007685, 0.03006, 0.005704, 0.02972, 0.005774, 0.001326, 0.007685, 0.001326, 0.005704, 0.02972, 0.001476, 0.03015, 0.004399, 0.001326, 0.005774, 0.001326, 0.9992, 0.5314, 0.9886, 0.5313, 0.9875, 0.5026, 0.9992, 0.5026, 0.9744, 0.5441, 0.9744, 0.5313, 0.9823, 0.5309, 0.9821, 0.5441, 0.9744, 0.5313, 0.9744, 0.5026, 0.982, 0.5026, 0.9823, 0.5309, 0.5004, 0.02562, 0.4978, 0.02562, 0.4977, 0.01794, 0.5004, 0.01796, 0.9821, 0.5441, 0.9823, 0.5309, 0.9886, 0.5313, 0.989, 0.5441, 0.9823, 0.5309, 0.982, 0.5026, 0.9875, 0.5026, 0.9886, 0.5313, 0.5004, 0.01796, 0.4977, 0.01794, 0.4975, 0.01241, 0.5004, 0.01241, 0.4975, 0.01241, 0.4975, 0.0006412, 0.5004, 0.01241, 0.3694, 0.4755, 0.3713, 0.4755, 0.3714, 0.4834, 0.3694, 0.4832, 0.3713, 0.4755, 0.373, 0.4755, 0.373, 0.4831, 0.3714, 0.4834, 0.373, 0.4755, 0.3756, 0.4755, 0.3756, 0.4832, 0.373, 0.4831, 0.3694, 0.4832, 0.3714, 0.4834, 0.3713, 0.4898, 0.3694, 0.4902, 0.3714, 0.4834, 0.373, 0.4831, 0.3727, 0.4887, 0.3713, 0.4898, 0.373, 0.4831, 0.3756, 0.4832, 0.3756, 0.4887, 0.3727, 0.4887, 0.9744, 0.9591, 0.9821, 0.9591, 0.9823, 0.9723, 0.9744, 0.972, 0.9821, 0.9591, 0.989, 0.9591, 0.9886, 0.9719, 0.9823, 0.9723, 0.989, 0.9591, 0.9992, 0.9591, 0.9992, 0.9719, 0.9886, 0.9719, 0.9744, 0.972, 0.9823, 0.9723, 0.982, 1.001, 0.9744, 1.001, 0.9823, 0.9723, 0.9886, 0.9719, 0.9875, 1.001, 0.982, 1.001, 0.9886, 0.9719, 0.9992, 0.9719, 0.9992, 1.001, 0.9875, 1.001, 0.007685, 0.4588, 0.007685, 0.4716, 0.005715, 0.472, 0.005766, 0.4588, 0.007685, 0.4716, 0.007685, 0.5003, 0.005779, 0.5003, 0.005715, 0.472, 0.3694, 0.5005, 0.3694, 0.4902, 0.3713, 0.4898, 0.3713, 0.5005, 0.005766, 0.4588, 0.005715, 0.472, 0.001476, 0.4716, 0.001476, 0.4588, 0.005715, 0.472, 0.005779, 0.5003, 0.004399, 0.5003, 0.001476, 0.4716, 0.3713, 0.5005, 0.3713, 0.4898, 0.3727, 0.4887, 0.3727, 0.5005, 0.3727, 0.4887, 0.3756, 0.4887, 0.3727, 0.5005, 0.3824, 0.02562, 0.3824, 0.4753, 0.3805, 0.4753, 0.3805, 0.02562, 0.3805, 0.02562, 0.3805, 0.4753, 0.3788, 0.4753, 0.3788, 0.02562, 0.3788, 0.02562, 0.3788, 0.4753, 0.3762, 0.4753, 0.3762, 0.02562, 0.02603, 0.4999, 0.4758, 0.4999, 0.4758, 0.5287, 0.02603, 0.5287, 0.02603, 0.5287, 0.4758, 0.5287, 0.4758, 0.5416, 0.02603, 0.5416, 0.1324, 0.04212, 0.1324, 0.4583, 0.1305, 0.4583, 0.1305, 0.04212, 0.1305, 0.04212, 0.1305, 0.4583, 0.1288, 0.4583, 0.1288, 0.04212, 0.1288, 0.04212, 0.1288, 0.4583, 0.1262, 0.4583, 0.1262, 0.04212, 0.5008, 0.5416, 0.5008, 0.9583, 0.4835, 0.9583, 0.4835, 0.5416, 0.4835, 0.5416, 0.4835, 0.9583, 0.4758, 0.9583, 0.4758, 0.5416, 0.2576, 0.02531, 0.2576, 0.4755, 0.2557, 0.4755, 0.2557, 0.02531, 0.2557, 0.02531, 0.2557, 0.4755, 0.254, 0.4755, 0.254, 0.02531, 0.254, 0.02531, 0.254, 0.4755, 0.2514, 0.4755, 0.2514, 0.02531, 0.4758, 1.0, 0.02603, 1.0, 0.02603, 0.9712, 0.4758, 0.9712, 0.4758, 0.9712, 0.02603, 0.9712, 0.02603, 0.9583, 0.4758, 0.9583, 0.1195, 0.4588, 0.1195, 0.04291, 0.1214, 0.04291, 0.1214, 0.4588, 0.1214, 0.4588, 0.1214, 0.04291, 0.1231, 0.04291, 0.1231, 0.4588, 0.1231, 0.4588, 0.1231, 0.04291, 0.1257, 0.04291, 0.1257, 0.4588, 0.001044, 0.9583, 0.001044, 0.5416, 0.01831, 0.5416, 0.01831, 0.9583, 0.01831, 0.9583, 0.01831, 0.5416, 0.02603, 0.5416, 0.02603, 0.9583, 0.4942, 0.02562, 0.3824, 0.02562, 0.3824, 0.0179, 0.4942, 0.0179, 0.4942, 0.0179, 0.3824, 0.0179, 0.3824, 0.01094, 0.4942, 0.01094, 0.4942, 0.01094, 0.3824, 0.01094, 0.3824, 0.0006412, 0.4942, 0.0006412, 0.007685, 0.001326, 0.1195, 0.001326, 0.1195, 0.03006, 0.007685, 0.03006, 0.007685, 0.03006, 0.1195, 0.03006, 0.1195, 0.04291, 0.007685, 0.04291, 0.2576, 0.4755, 0.3694, 0.4755, 0.3694, 0.4832, 0.2576, 0.4832, 0.2576, 0.4832, 0.3694, 0.4832, 0.3694, 0.4902, 0.2576, 0.4902, 0.2576, 0.4902, 0.3694, 0.4902, 0.3694, 0.5005, 0.2576, 0.5005, 0.1195, 0.5003, 0.007685, 0.5003, 0.007685, 0.4716, 0.1195, 0.4716, 0.1195, 0.4716, 0.007685, 0.4716, 0.007685, 0.4588, 0.1195, 0.4588, 0.9744, 0.9591, 0.9744, 0.5441, 0.9821, 0.5441, 0.9821, 0.9591, 0.9821, 0.9591, 0.9821, 0.5441, 0.989, 0.5441, 0.989, 0.9591, 0.989, 0.9591, 0.989, 0.5441, 0.9992, 0.5441, 0.9992, 0.9591, 0.001476, 0.4588, 0.001476, 0.04291, 0.005766, 0.04291, 0.005766, 0.4588, 0.005766, 0.4588, 0.005766, 0.04291, 0.007685, 0.04291, 0.007685, 0.4588, 0.4942, 0.4753, 0.4942, 0.02562, 0.4961, 0.02562, 0.4961, 0.4753, 0.4961, 0.4753, 0.4961, 0.02562, 0.4978, 0.02562, 0.4978, 0.4753, 0.4978, 0.4753, 0.4978, 0.02562, 0.5004, 0.02562, 0.5004, 0.4753, 0.5278, 0.5026, 0.9744, 0.5026, 0.9744, 0.5313, 0.5278, 0.5313, 0.5278, 0.5313, 0.9744, 0.5313, 0.9744, 0.5441, 0.5278, 0.5441, 0.3694, 0.4755, 0.3694, 0.02531, 0.3713, 0.02531, 0.3713, 0.4755, 0.3713, 0.4755, 0.3713, 0.02531, 0.373, 0.02531, 0.373, 0.4755, 0.373, 0.4755, 0.373, 0.02531, 0.3756, 0.02531, 0.3756, 0.4755, 0.9744, 1.001, 0.5278, 1.001, 0.5278, 0.972, 0.9744, 0.972, 0.9744, 0.972, 0.5278, 0.972, 0.5278, 0.9591, 0.9744, 0.9591, 0.2442, 0.4583, 0.2442, 0.04212, 0.2461, 0.04212, 0.2461, 0.4583, 0.2461, 0.4583, 0.2461, 0.04212, 0.2504, 0.04212, 0.2504, 0.4583, 0.503, 0.9591, 0.503, 0.5441, 0.5132, 0.5441, 0.5132, 0.9591, 0.5132, 0.9591, 0.5132, 0.5441, 0.5201, 0.5441, 0.5201, 0.9591, 0.5201, 0.9591, 0.5201, 0.5441, 0.5278, 0.5441, 0.5278, 0.9591, 0.3824, 0.4753, 0.4942, 0.4753, 0.4942, 0.483, 0.3824, 0.483, 0.3824, 0.483, 0.4942, 0.483, 0.4942, 0.49, 0.3824, 0.49, 0.3824, 0.49, 0.4942, 0.49, 0.4942, 0.5003, 0.3824, 0.5003, 0.1324, 0.0004985, 0.2442, 0.0004985, 0.2442, 0.02925, 0.1324, 0.02925, 0.1324, 0.02925, 0.2442, 0.02925, 0.2442, 0.04212, 0.1324, 0.04212, 0.3694, 0.02531, 0.2576, 0.02531, 0.2576, 0.01758, 0.3694, 0.01758, 0.3694, 0.01758, 0.2576, 0.01758, 0.2576, 0.01062, 0.3694, 0.01062, 0.3694, 0.01062, 0.2576, 0.01062, 0.2576, 0.0003058, 0.3694, 0.0003058, 0.2442, 0.4999, 0.1324, 0.4999, 0.1324, 0.4712, 0.2442, 0.4712, 0.2442, 0.4712, 0.1324, 0.4712, 0.1324, 0.4583, 0.2442, 0.4583, 0.3824, 0.02562, 0.4942, 0.02562, 0.4942, 0.4753, 0.3824, 0.4753])
_ca = me_cube_003.color_attributes.new('Attribute', 'BYTE_COLOR', 'CORNER')
_ca.data.foreach_set('color', [1.0, 1.0, 1.0, 1.0, 1.0, 1.0, 1.0, 1.0, 1.0, 1.0, 1.0, 1.0, 1.0, 1.0, 1.0, 1.0, 1.0, 1.0, 1.0, 1.0, 1.0, 1.0, 1.0, 1.0, 1.0, 1.0, 1.0, 1.0, 1.0, 1.0, 1.0, 1.0, 1.0, 1.0, 1.0, 1.0, 1.0, 1.0, 1.0, 1.0, 1.0, 1.0, 1.0, 1.0, 1.0, 1.0, 1.0, 1.0, 1.0, 1.0, 1.0, 1.0, 1.0, 1.0, 1.0, 1.0, 1.0, 1.0, 1.0, 1.0, 1.0, 1.0, 1.0, 1.0, 1.0, 1.0, 1.0, 1.0, 1.0, 1.0, 1.0, 1.0, 1.0, 1.0, 1.0, 1.0, 1.0, 1.0, 1.0, 1.0, 1.0, 1.0, 1.0, 1.0, 1.0, 1.0, 1.0, 1.0, 1.0, 1.0, 1.0, 1.0, 1.0, 1.0, 1.0, 1.0, 1.0, 1.0, 1.0, 1.0, 1.0, 1.0, 1.0, 1.0, 1.0, 1.0, 1.0, 1.0, 1.0, 1.0, 1.0, 1.0, 1.0, 1.0, 1.0, 1.0, 1.0, 1.0, 1.0, 1.0, 1.0, 1.0, 1.0, 1.0, 1.0, 1.0, 1.0, 1.0, 1.0, 1.0, 1.0, 1.0, 1.0, 1.0, 1.0, 1.0, 1.0, 1.0, 1.0, 1.0, 1.0, 1.0, 1.0, 1.0, 1.0, 1.0, 1.0, 1.0, 1.0, 1.0, 1.0, 1.0, 1.0, 1.0, 1.0, 1.0, 1.0, 1.0, 1.0, 1.0, 1.0, 1.0, 1.0, 1.0, 1.0, 1.0, 1.0, 1.0, 1.0, 1.0, 1.0, 1.0, 1.0, 1.0, 1.0, 1.0, 1.0, 1.0, 1.0, 1.0, 1.0, 1.0, 1.0, 1.0, 1.0, 1.0, 1.0, 1.0, 1.0, 1.0, 1.0, 1.0, 1.0, 1.0, 1.0, 1.0, 1.0, 1.0, 1.0, 1.0, 1.0, 1.0, 1.0, 1.0, 1.0, 1.0, 1.0, 1.0, 1.0, 1.0, 1.0, 1.0, 1.0, 1.0, 1.0, 1.0, 1.0, 1.0, 1.0, 1.0, 1.0, 1.0, 1.0, 1.0, 1.0, 1.0, 1.0, 1.0, 1.0, 1.0, 1.0, 1.0, 1.0, 1.0, 1.0, 1.0, 1.0, 1.0, 1.0, 1.0, 1.0, 1.0, 1.0, 1.0, 1.0, 1.0, 1.0, 1.0, 1.0, 1.0, 1.0, 1.0, 1.0, 1.0, 1.0, 1.0, 1.0, 1.0, 1.0, 1.0, 1.0, 1.0, 1.0, 1.0, 1.0, 1.0, 1.0, 1.0, 1.0, 1.0, 1.0, 1.0, 1.0, 1.0, 1.0, 1.0, 1.0, 1.0, 1.0, 1.0, 1.0, 1.0, 1.0, 1.0, 1.0, 1.0, 1.0, 1.0, 1.0, 1.0, 1.0, 1.0, 1.0, 1.0, 1.0, 1.0, 1.0, 1.0, 1.0, 1.0, 1.0, 1.0, 1.0, 1.0, 1.0, 1.0, 1.0, 1.0, 1.0, 1.0, 1.0, 1.0, 1.0, 1.0, 1.0, 1.0, 1.0, 1.0, 1.0, 1.0, 1.0, 1.0, 1.0, 1.0, 1.0, 1.0, 1.0, 1.0, 1.0, 1.0, 1.0, 1.0, 1.0, 1.0, 1.0, 1.0, 1.0, 1.0, 1.0, 1.0, 1.0, 1.0, 1.0, 1.0, 1.0, 1.0, 1.0, 1.0, 1.0, 1.0, 1.0, 1.0, 1.0, 1.0, 1.0, 1.0, 1.0, 1.0, 1.0, 1.0, 1.0, 1.0, 1.0, 1.0, 1.0, 1.0, 1.0, 1.0, 1.0, 1.0, 1.0, 1.0, 1.0, 1.0, 1.0, 1.0, 1.0, 1.0, 1.0, 1.0, 1.0, 1.0, 1.0, 1.0, 1.0, 1.0, 1.0, 1.0, 1.0, 1.0, 1.0, 1.0, 1.0, 1.0, 1.0, 1.0, 1.0, 1.0, 1.0, 1.0, 1.0, 1.0, 1.0, 1.0, 1.0, 1.0, 1.0, 1.0, 1.0, 1.0, 1.0, 1.0, 1.0, 1.0, 1.0, 1.0, 1.0, 1.0, 1.0, 1.0, 1.0, 1.0, 1.0, 1.0, 1.0, 1.0, 1.0, 1.0, 1.0, 1.0, 1.0, 1.0, 1.0, 1.0, 1.0, 1.0, 1.0, 1.0, 1.0, 1.0, 1.0, 1.0, 1.0, 1.0, 1.0, 1.0, 1.0, 1.0, 1.0, 1.0, 1.0, 1.0, 1.0, 1.0, 1.0, 1.0, 1.0, 1.0, 1.0, 1.0, 1.0, 1.0, 1.0, 1.0, 1.0, 1.0, 1.0, 1.0, 1.0, 1.0, 1.0, 1.0, 1.0, 1.0, 1.0, 1.0, 1.0, 1.0, 1.0, 1.0, 1.0, 1.0, 1.0, 1.0, 1.0, 1.0, 1.0, 1.0, 1.0, 1.0, 1.0, 1.0, 1.0, 1.0, 1.0, 1.0, 1.0, 1.0, 1.0, 1.0, 1.0, 1.0, 1.0, 1.0, 1.0, 1.0, 1.0, 1.0, 1.0, 1.0, 1.0, 1.0, 1.0, 1.0, 1.0, 1.0, 1.0, 1.0, 1.0, 1.0, 1.0, 1.0, 1.0, 1.0, 1.0, 1.0, 1.0, 1.0, 1.0, 1.0, 1.0, 1.0, 1.0, 1.0, 1.0, 1.0, 1.0, 1.0, 1.0, 1.0, 1.0, 1.0, 1.0, 1.0, 1.0, 1.0, 1.0, 1.0, 1.0, 1.0, 1.0, 1.0, 1.0, 1.0, 1.0, 1.0, 1.0, 1.0, 1.0, 1.0, 1.0, 1.0, 1.0, 1.0, 1.0, 1.0, 1.0, 1.0, 1.0, 1.0, 1.0, 1.0, 1.0, 1.0, 1.0, 1.0, 1.0, 1.0, 1.0, 1.0, 1.0, 1.0, 1.0, 1.0, 1.0, 1.0, 1.0, 1.0, 1.0, 1.0, 1.0, 1.0, 1.0, 1.0, 1.0, 1.0, 1.0, 1.0, 1.0, 1.0, 1.0, 1.0, 1.0, 1.0, 1.0, 1.0, 1.0, 1.0, 1.0, 1.0, 1.0, 1.0, 1.0, 1.0, 1.0, 1.0, 1.0, 1.0, 1.0, 1.0, 1.0, 1.0, 1.0, 1.0, 1.0, 1.0, 1.0, 1.0, 1.0, 1.0, 1.0, 1.0, 1.0, 1.0, 1.0, 1.0, 1.0, 1.0, 1.0, 1.0, 1.0, 1.0, 1.0, 1.0, 1.0, 1.0, 1.0, 1.0, 1.0, 1.0, 1.0, 1.0, 1.0, 1.0, 1.0, 1.0, 1.0, 1.0, 1.0, 1.0, 1.0, 1.0, 1.0, 1.0, 1.0, 1.0, 1.0, 1.0, 1.0, 1.0, 1.0, 1.0, 1.0, 1.0, 1.0, 1.0, 1.0, 1.0, 1.0, 1.0, 1.0, 1.0, 1.0, 1.0, 1.0, 1.0, 1.0, 1.0, 1.0, 1.0, 1.0, 1.0, 1.0, 1.0, 1.0, 1.0, 1.0, 1.0, 1.0, 1.0, 1.0, 1.0, 1.0, 1.0, 1.0, 1.0, 1.0, 1.0, 1.0, 1.0, 1.0, 1.0, 1.0, 1.0, 1.0, 1.0, 1.0, 1.0, 1.0, 1.0, 1.0, 1.0, 1.0, 1.0, 1.0, 1.0, 1.0, 1.0, 1.0, 1.0, 1.0, 1.0, 1.0, 1.0, 1.0, 1.0, 1.0, 1.0, 1.0, 1.0, 1.0, 1.0, 1.0, 1.0, 1.0, 1.0, 1.0, 1.0, 1.0, 1.0, 1.0, 1.0, 1.0, 1.0, 1.0, 1.0, 1.0, 1.0, 1.0, 1.0, 1.0, 1.0, 1.0, 1.0, 1.0, 1.0, 1.0, 1.0, 1.0, 1.0, 1.0, 1.0, 1.0, 1.0, 1.0, 1.0, 1.0, 1.0, 1.0, 1.0, 1.0, 1.0, 1.0, 1.0, 1.0, 1.0, 1.0, 1.0, 1.0, 1.0, 1.0, 1.0, 1.0, 1.0, 1.0, 1.0, 1.0, 1.0, 1.0, 1.0, 1.0, 1.0, 1.0, 1.0, 1.0, 1.0, 1.0, 1.0, 1.0, 1.0, 1.0, 1.0, 1.0, 1.0, 1.0, 1.0, 1.0, 1.0, 1.0, 1.0, 1.0, 1.0, 1.0, 1.0, 1.0, 1.0, 1.0, 1.0, 1.0, 1.0, 1.0, 1.0, 1.0, 1.0, 1.0, 1.0, 1.0, 1.0, 1.0, 1.0, 1.0, 1.0, 1.0, 1.0, 1.0, 1.0, 1.0, 1.0, 1.0, 1.0, 1.0, 1.0, 1.0, 1.0, 1.0, 1.0, 1.0, 1.0, 1.0, 1.0, 1.0, 1.0, 1.0, 1.0, 1.0, 1.0, 1.0, 1.0, 1.0, 1.0, 1.0, 1.0, 1.0, 1.0, 1.0, 1.0, 1.0, 1.0, 1.0, 1.0, 1.0, 1.0, 1.0, 1.0, 1.0, 1.0, 1.0, 1.0, 1.0, 1.0, 1.0, 1.0, 1.0, 1.0, 1.0, 1.0, 1.0, 1.0, 1.0, 1.0, 1.0, 1.0, 1.0, 1.0, 1.0, 1.0, 1.0, 1.0, 1.0, 1.0, 1.0, 1.0, 1.0, 1.0, 1.0, 1.0, 1.0, 1.0, 1.0, 1.0, 1.0, 1.0, 1.0, 1.0, 1.0, 1.0, 1.0, 1.0, 1.0, 1.0, 1.0, 1.0, 1.0, 1.0, 1.0, 1.0, 1.0, 1.0, 1.0, 1.0, 1.0, 1.0, 1.0, 1.0, 1.0, 1.0, 1.0, 1.0, 1.0, 1.0, 1.0, 1.0, 1.0, 1.0, 1.0, 1.0, 1.0, 1.0, 1.0, 1.0, 1.0, 1.0, 1.0, 1.0, 1.0, 1.0, 1.0, 1.0, 1.0, 1.0, 1.0, 1.0, 1.0, 1.0, 1.0, 1.0, 1.0, 1.0, 1.0, 1.0, 1.0, 1.0, 1.0, 1.0, 1.0, 1.0, 1.0, 1.0, 1.0, 1.0, 1.0, 1.0, 1.0, 1.0, 1.0, 1.0, 1.0, 1.0, 1.0, 1.0, 1.0, 1.0, 1.0, 1.0, 1.0, 1.0, 1.0, 1.0, 1.0, 1.0, 1.0, 1.0, 1.0, 1.0, 1.0, 1.0, 1.0, 1.0, 1.0, 1.0, 1.0, 1.0, 1.0, 1.0, 1.0, 1.0, 1.0, 1.0, 1.0, 1.0, 1.0, 1.0, 1.0, 1.0, 1.0, 1.0, 1.0, 1.0, 1.0, 1.0, 1.0, 1.0, 1.0, 1.0, 1.0, 1.0, 1.0, 1.0, 1.0, 1.0, 1.0, 1.0, 1.0, 1.0, 1.0, 1.0, 1.0, 1.0, 1.0, 1.0, 1.0, 1.0, 1.0, 1.0, 1.0, 1.0, 1.0, 1.0, 1.0, 1.0, 1.0, 1.0, 1.0, 1.0, 1.0, 1.0, 1.0, 1.0, 1.0, 1.0, 1.0, 1.0, 1.0, 1.0, 1.0, 1.0, 1.0, 1.0, 1.0, 1.0, 1.0, 1.0, 1.0, 1.0, 1.0, 1.0, 1.0, 1.0, 1.0, 1.0, 1.0, 1.0, 1.0, 1.0, 1.0, 1.0, 1.0, 1.0, 1.0, 1.0, 1.0, 1.0, 1.0, 1.0, 1.0, 1.0, 1.0, 1.0, 1.0, 1.0, 1.0, 1.0, 1.0, 1.0, 1.0, 1.0, 1.0, 1.0, 1.0, 1.0, 1.0, 1.0, 1.0, 1.0, 1.0, 1.0, 1.0, 1.0, 1.0, 1.0, 1.0, 1.0, 1.0, 1.0, 1.0, 1.0, 1.0, 1.0, 1.0, 1.0, 1.0, 1.0, 1.0, 1.0, 1.0, 1.0, 1.0, 1.0, 1.0, 1.0, 1.0, 1.0, 1.0, 1.0, 1.0, 1.0, 1.0, 1.0, 1.0, 1.0, 1.0, 1.0, 1.0, 1.0, 1.0, 1.0, 1.0, 1.0, 1.0, 1.0, 1.0, 1.0, 1.0, 1.0, 1.0, 1.0, 1.0, 1.0, 1.0, 1.0, 1.0, 1.0, 1.0, 1.0, 1.0, 1.0, 1.0, 1.0, 1.0, 1.0, 1.0, 1.0, 1.0, 1.0, 1.0, 1.0, 1.0, 1.0, 1.0, 1.0, 1.0, 1.0, 1.0, 1.0, 1.0, 1.0, 1.0, 1.0, 1.0, 1.0, 1.0, 1.0, 1.0, 1.0, 1.0, 1.0, 1.0, 1.0, 1.0, 1.0, 1.0, 1.0, 1.0, 1.0, 1.0, 1.0, 1.0, 1.0, 1.0, 1.0, 1.0, 1.0, 1.0, 1.0, 1.0, 1.0, 1.0, 1.0, 1.0, 1.0, 1.0, 1.0, 1.0, 1.0, 1.0, 1.0, 1.0, 1.0, 1.0, 1.0, 1.0, 1.0, 1.0, 1.0, 1.0, 1.0, 1.0, 1.0, 1.0, 1.0, 1.0, 1.0, 1.0, 1.0, 1.0, 1.0, 1.0, 1.0, 1.0, 1.0, 1.0, 1.0, 1.0, 1.0, 1.0, 1.0, 1.0, 1.0, 1.0, 1.0, 1.0, 1.0, 1.0, 1.0, 1.0, 1.0, 1.0, 1.0, 1.0, 1.0, 1.0, 1.0, 1.0, 1.0, 1.0, 1.0, 1.0, 1.0, 1.0, 1.0, 1.0, 1.0, 1.0, 1.0, 1.0, 1.0, 1.0, 1.0, 1.0, 1.0, 1.0, 1.0, 1.0, 1.0, 1.0, 1.0, 1.0, 1.0, 1.0, 1.0, 1.0, 1.0, 1.0, 1.0, 1.0, 1.0, 1.0, 1.0, 1.0, 1.0, 1.0, 1.0, 1.0, 1.0, 1.0, 1.0, 1.0, 1.0, 1.0, 1.0, 1.0, 1.0, 1.0, 1.0, 1.0, 1.0, 1.0, 1.0, 1.0, 1.0, 1.0, 1.0, 1.0, 1.0, 1.0, 1.0, 1.0, 1.0, 1.0, 1.0, 1.0, 1.0, 1.0, 1.0, 1.0, 1.0, 1.0, 1.0, 1.0, 1.0, 1.0, 1.0, 1.0, 1.0, 1.0, 1.0, 1.0, 1.0, 1.0, 1.0, 1.0, 1.0, 1.0, 1.0, 1.0, 1.0, 1.0, 1.0, 1.0, 1.0, 1.0, 1.0, 1.0, 1.0, 1.0, 1.0, 1.0, 1.0, 1.0, 1.0, 1.0, 1.0, 1.0, 1.0, 1.0, 1.0, 1.0, 1.0, 1.0, 1.0, 1.0, 1.0, 1.0, 1.0, 1.0, 1.0, 1.0, 1.0, 1.0, 1.0, 1.0, 1.0, 1.0, 1.0, 1.0, 1.0, 1.0, 1.0, 1.0, 1.0, 1.0, 1.0, 1.0, 1.0, 1.0, 1.0, 1.0, 1.0, 1.0, 1.0, 1.0, 1.0, 1.0, 1.0, 1.0, 1.0, 1.0, 1.0, 1.0, 1.0, 1.0, 1.0, 1.0, 1.0, 1.0, 1.0, 1.0, 1.0, 1.0, 1.0, 1.0, 1.0, 1.0, 1.0, 1.0, 1.0, 1.0, 1.0, 1.0, 1.0, 1.0, 1.0, 1.0, 1.0, 1.0, 1.0, 1.0, 1.0, 1.0, 1.0, 1.0, 1.0, 1.0, 1.0, 1.0, 1.0, 1.0, 1.0, 1.0, 1.0, 1.0, 1.0, 1.0, 1.0, 1.0, 1.0, 1.0, 1.0, 1.0, 1.0, 1.0, 1.0, 1.0, 1.0, 1.0, 1.0, 1.0, 1.0, 1.0, 1.0, 1.0, 1.0, 1.0, 1.0, 1.0, 1.0, 1.0, 1.0, 1.0, 1.0, 1.0, 1.0, 1.0, 1.0, 1.0, 1.0, 1.0, 1.0, 1.0, 1.0, 1.0, 1.0, 1.0, 1.0, 1.0, 1.0, 1.0, 1.0, 1.0, 1.0, 1.0, 1.0, 1.0, 1.0, 1.0, 1.0, 1.0, 1.0, 1.0, 1.0, 1.0, 1.0, 1.0, 1.0, 1.0, 1.0, 1.0, 1.0, 1.0, 1.0, 1.0, 1.0, 1.0, 1.0, 1.0, 1.0, 1.0, 1.0, 1.0, 1.0, 1.0, 1.0, 1.0, 1.0, 1.0, 1.0, 1.0, 1.0, 1.0, 1.0, 1.0, 1.0, 1.0, 1.0, 1.0, 1.0, 1.0, 1.0, 1.0, 1.0, 1.0, 1.0, 1.0, 1.0, 1.0, 1.0, 1.0, 1.0, 1.0, 1.0, 1.0, 1.0, 1.0, 1.0, 1.0, 1.0, 1.0, 1.0, 1.0, 1.0, 1.0, 1.0, 1.0, 1.0, 1.0, 1.0, 1.0, 1.0, 1.0, 1.0, 1.0, 1.0, 1.0, 1.0, 1.0, 1.0, 1.0, 1.0, 1.0, 1.0, 1.0, 1.0, 1.0, 1.0, 1.0, 1.0, 1.0, 1.0, 1.0, 1.0, 1.0, 1.0, 1.0, 1.0, 1.0, 1.0, 1.0, 1.0, 1.0, 1.0, 1.0, 1.0, 1.0, 1.0, 1.0, 1.0, 1.0, 1.0, 1.0, 1.0, 1.0, 1.0, 1.0, 1.0, 1.0, 1.0, 1.0, 1.0, 1.0, 1.0, 1.0, 1.0, 1.0, 1.0, 1.0, 1.0, 1.0, 1.0, 1.0, 1.0, 1.0, 1.0, 1.0, 1.0, 1.0, 1.0, 1.0, 1.0, 1.0, 1.0, 1.0, 1.0, 1.0, 1.0, 1.0, 1.0, 1.0, 1.0, 1.0, 1.0, 1.0, 1.0, 1.0, 1.0, 1.0, 1.0, 1.0, 1.0, 1.0, 1.0, 1.0, 1.0, 1.0, 1.0, 1.0, 1.0, 1.0, 1.0, 1.0, 1.0, 1.0, 1.0, 1.0, 1.0, 1.0, 1.0, 1.0, 1.0, 1.0, 1.0, 1.0, 1.0, 1.0, 1.0, 1.0, 1.0, 1.0, 1.0, 1.0, 1.0, 1.0, 1.0, 1.0, 1.0, 1.0, 1.0, 1.0, 1.0, 1.0, 1.0, 1.0, 1.0, 1.0, 1.0, 1.0, 1.0, 1.0, 1.0, 1.0, 1.0, 1.0, 1.0, 1.0, 1.0, 1.0, 1.0, 1.0, 1.0, 1.0, 1.0, 1.0, 1.0, 1.0, 1.0, 1.0, 1.0, 1.0, 1.0, 1.0, 1.0, 1.0, 1.0, 1.0, 1.0, 1.0, 1.0, 1.0, 1.0, 1.0, 1.0, 1.0, 1.0, 1.0, 1.0, 1.0, 1.0, 1.0, 1.0, 1.0, 1.0, 1.0, 1.0, 1.0, 1.0, 1.0, 1.0, 1.0, 1.0, 1.0, 1.0, 1.0, 1.0, 1.0, 1.0, 1.0, 1.0, 1.0, 1.0, 1.0, 1.0, 1.0, 1.0, 1.0, 1.0, 1.0, 1.0, 1.0, 1.0, 1.0, 1.0, 1.0, 1.0, 1.0, 1.0, 1.0, 1.0, 1.0, 1.0, 1.0, 1.0, 1.0, 1.0, 1.0, 1.0, 1.0, 1.0, 1.0, 1.0, 1.0, 1.0, 1.0, 1.0, 1.0, 1.0, 1.0, 1.0, 1.0, 1.0, 1.0, 1.0, 1.0, 1.0, 1.0, 1.0, 1.0, 1.0, 1.0, 1.0, 1.0, 1.0, 1.0, 1.0, 1.0, 1.0, 1.0, 1.0, 1.0, 1.0, 1.0, 1.0, 1.0, 1.0, 1.0, 1.0, 1.0, 1.0, 1.0, 1.0, 1.0, 1.0, 1.0, 1.0, 1.0, 1.0, 1.0, 1.0, 1.0, 1.0, 1.0, 1.0, 1.0, 1.0, 1.0, 1.0, 1.0, 1.0, 1.0, 1.0, 1.0, 1.0, 1.0, 1.0, 1.0, 1.0, 1.0, 1.0, 1.0, 1.0, 1.0, 1.0, 1.0, 1.0, 1.0, 1.0, 1.0, 1.0, 1.0, 1.0, 1.0, 1.0, 1.0, 1.0, 1.0, 1.0, 1.0, 1.0, 1.0, 1.0, 1.0, 1.0, 1.0, 1.0, 1.0, 1.0, 1.0, 1.0, 1.0, 1.0, 1.0, 1.0, 1.0, 1.0, 1.0, 1.0, 1.0, 1.0, 1.0, 1.0, 1.0, 1.0, 1.0, 1.0, 1.0, 1.0, 1.0, 1.0, 1.0, 1.0, 1.0, 1.0, 1.0, 1.0, 1.0, 1.0, 1.0, 1.0, 1.0, 1.0, 1.0, 1.0, 1.0, 1.0, 1.0, 1.0, 1.0, 1.0, 1.0, 1.0, 1.0, 1.0, 1.0, 1.0, 1.0, 1.0, 1.0, 1.0, 1.0, 1.0, 1.0, 1.0, 1.0, 1.0, 1.0, 1.0, 1.0, 1.0, 1.0, 1.0, 1.0, 1.0, 1.0, 1.0, 1.0, 1.0, 1.0, 1.0, 1.0, 1.0, 1.0, 1.0, 1.0, 1.0, 1.0, 1.0, 1.0, 1.0, 1.0, 1.0, 1.0, 1.0, 1.0, 1.0, 1.0, 1.0, 1.0, 1.0, 1.0, 1.0, 1.0, 1.0, 1.0, 1.0, 1.0, 1.0, 1.0, 1.0, 1.0, 1.0, 1.0, 1.0, 1.0, 1.0, 1.0, 1.0, 1.0, 1.0, 1.0, 1.0, 1.0, 1.0, 1.0, 1.0, 1.0, 1.0, 1.0, 1.0, 1.0, 1.0, 1.0, 1.0, 1.0, 1.0, 1.0, 1.0, 1.0, 1.0, 1.0, 1.0, 1.0, 1.0, 1.0, 1.0, 1.0, 1.0, 1.0, 1.0, 1.0, 1.0, 1.0, 1.0, 1.0, 1.0, 1.0, 1.0, 1.0, 1.0, 1.0, 1.0, 1.0, 1.0, 1.0, 1.0, 1.0, 1.0, 1.0, 1.0, 1.0, 1.0, 1.0, 1.0, 1.0, 1.0, 1.0, 1.0, 1.0, 1.0, 1.0, 1.0, 1.0, 1.0, 1.0, 1.0, 1.0, 1.0, 1.0, 1.0, 1.0, 1.0, 1.0, 1.0, 1.0, 1.0, 1.0, 1.0, 1.0, 1.0, 1.0, 1.0, 1.0, 1.0, 1.0, 1.0, 1.0, 1.0, 1.0, 1.0, 1.0, 1.0, 1.0, 1.0, 1.0, 1.0, 1.0, 1.0, 1.0, 1.0, 1.0, 1.0, 1.0, 1.0, 1.0, 1.0, 1.0, 1.0, 1.0, 1.0, 1.0, 1.0, 1.0, 1.0, 1.0, 1.0, 1.0, 1.0, 1.0, 1.0, 1.0, 1.0, 1.0, 1.0, 1.0, 1.0, 1.0, 1.0, 1.0, 1.0, 1.0, 1.0, 1.0, 1.0, 1.0, 1.0, 1.0, 1.0, 1.0, 1.0, 1.0, 1.0, 1.0, 1.0, 1.0, 1.0, 1.0, 1.0, 1.0, 1.0, 1.0, 1.0, 1.0, 1.0, 1.0, 1.0, 1.0, 1.0, 1.0, 1.0, 1.0, 1.0, 1.0, 1.0, 1.0, 1.0, 1.0, 1.0, 1.0, 1.0, 1.0, 1.0, 1.0, 1.0, 1.0, 1.0, 1.0, 1.0, 1.0, 1.0, 1.0, 1.0, 1.0, 1.0, 1.0, 1.0, 1.0, 1.0, 1.0, 1.0, 1.0, 1.0, 1.0, 1.0, 1.0, 1.0, 1.0, 1.0, 1.0, 1.0, 1.0, 1.0, 1.0, 1.0, 1.0, 1.0, 1.0, 1.0, 1.0, 1.0, 1.0, 1.0, 1.0, 1.0, 1.0, 1.0, 1.0, 1.0, 1.0, 1.0, 1.0, 1.0, 1.0, 1.0, 1.0, 1.0, 1.0, 1.0, 1.0, 1.0, 1.0, 1.0, 1.0, 1.0, 1.0, 1.0, 1.0, 1.0, 1.0, 1.0, 1.0, 1.0, 1.0, 1.0, 1.0, 1.0, 1.0, 1.0, 1.0, 1.0, 1.0, 1.0, 1.0, 1.0, 1.0, 1.0, 1.0, 1.0, 1.0, 1.0, 1.0, 1.0, 1.0, 1.0, 1.0, 1.0, 1.0, 1.0, 1.0, 1.0, 1.0, 1.0, 1.0, 1.0, 1.0, 1.0, 1.0, 1.0, 1.0, 1.0, 1.0, 1.0, 1.0, 1.0, 1.0, 1.0, 1.0, 1.0, 1.0, 1.0, 1.0, 1.0, 1.0, 1.0, 1.0, 1.0, 1.0, 1.0, 1.0, 1.0, 1.0, 1.0, 1.0, 1.0, 1.0, 1.0, 1.0, 1.0, 1.0, 1.0, 1.0, 1.0, 1.0, 1.0, 1.0, 1.0, 1.0, 1.0, 1.0, 1.0, 1.0, 1.0, 1.0, 1.0, 1.0, 1.0, 1.0, 1.0, 1.0, 1.0, 1.0, 1.0, 1.0, 1.0, 1.0, 1.0, 1.0, 1.0, 1.0, 1.0, 1.0, 1.0, 1.0, 1.0, 1.0, 1.0, 1.0, 1.0, 1.0, 1.0, 1.0, 1.0, 1.0, 1.0, 1.0, 1.0, 1.0, 1.0, 1.0, 1.0, 1.0, 1.0, 1.0, 1.0, 1.0, 1.0, 1.0, 1.0, 1.0, 1.0, 1.0, 1.0, 1.0, 1.0, 1.0, 1.0, 1.0, 1.0, 1.0, 1.0, 1.0, 1.0, 1.0, 1.0, 1.0, 1.0, 1.0, 1.0, 1.0, 1.0, 1.0, 1.0, 1.0, 1.0, 1.0, 1.0, 1.0, 1.0, 1.0, 1.0, 1.0, 1.0, 1.0, 1.0, 1.0, 1.0, 1.0, 1.0, 1.0, 1.0, 1.0, 1.0, 1.0, 1.0, 1.0, 1.0, 1.0, 1.0, 1.0, 1.0, 1.0, 1.0, 1.0, 1.0, 1.0, 1.0, 1.0, 1.0, 1.0, 1.0, 1.0, 1.0, 1.0, 1.0, 1.0, 1.0, 1.0, 1.0, 1.0, 1.0, 1.0, 1.0, 1.0, 1.0, 1.0, 1.0, 1.0, 1.0, 1.0, 1.0, 1.0, 1.0, 1.0, 1.0, 1.0, 1.0, 1.0, 1.0, 1.0, 1.0, 1.0, 1.0, 1.0, 1.0, 1.0, 1.0, 1.0, 1.0, 1.0, 1.0, 1.0, 1.0, 1.0, 1.0, 1.0, 1.0, 1.0, 1.0, 1.0, 1.0, 1.0, 1.0, 1.0, 1.0, 1.0, 1.0, 1.0, 1.0, 1.0, 1.0, 1.0, 1.0, 1.0, 1.0, 1.0, 1.0, 1.0, 1.0, 1.0, 1.0, 1.0, 1.0, 1.0, 1.0, 1.0, 1.0, 1.0, 1.0, 1.0, 1.0, 1.0, 1.0, 1.0, 1.0, 1.0, 1.0, 1.0, 1.0, 1.0, 1.0, 1.0, 1.0, 1.0, 1.0, 1.0, 1.0, 1.0, 1.0, 1.0, 1.0, 1.0, 1.0, 1.0, 1.0, 1.0, 1.0, 1.0, 1.0, 1.0, 1.0, 1.0, 1.0, 1.0, 1.0, 1.0, 1.0, 1.0, 1.0, 1.0, 1.0, 1.0, 1.0, 1.0, 1.0, 1.0, 1.0, 1.0, 1.0, 1.0, 1.0, 1.0, 1.0, 1.0, 1.0, 1.0, 1.0, 1.0, 1.0, 1.0, 1.0, 1.0, 1.0, 1.0, 1.0, 1.0, 1.0, 1.0, 1.0, 1.0, 1.0, 1.0, 1.0, 1.0, 1.0, 1.0, 1.0, 1.0, 1.0, 1.0, 1.0, 1.0, 1.0, 1.0, 1.0, 1.0, 1.0, 1.0, 1.0, 1.0, 1.0, 1.0, 1.0, 1.0, 1.0, 1.0, 1.0, 1.0, 1.0, 1.0, 1.0, 1.0, 1.0, 1.0, 1.0, 1.0, 1.0, 1.0, 1.0, 1.0, 1.0, 1.0, 1.0, 1.0, 1.0, 1.0, 1.0, 1.0, 1.0, 1.0, 1.0, 1.0, 1.0, 1.0, 1.0, 1.0, 1.0, 1.0, 1.0, 1.0, 1.0, 1.0, 1.0, 1.0, 1.0, 1.0, 1.0, 1.0, 1.0, 1.0, 1.0, 1.0, 1.0, 1.0, 1.0, 1.0, 1.0, 1.0, 1.0, 1.0, 1.0, 1.0, 1.0, 1.0, 1.0, 1.0, 1.0, 1.0, 1.0, 1.0, 1.0, 1.0, 1.0, 1.0, 1.0, 1.0, 1.0, 1.0, 1.0, 1.0, 1.0, 1.0, 1.0, 1.0, 1.0, 1.0, 1.0, 1.0, 1.0, 1.0, 1.0, 1.0, 1.0, 1.0, 1.0, 1.0, 1.0, 1.0, 1.0, 1.0, 1.0, 1.0, 1.0, 1.0, 1.0, 1.0, 1.0, 1.0, 1.0, 1.0, 1.0, 1.0, 1.0, 1.0, 1.0, 1.0, 1.0, 1.0, 1.0, 1.0, 1.0, 1.0, 1.0, 1.0, 1.0, 1.0, 1.0, 1.0, 1.0, 1.0, 1.0, 1.0, 1.0, 1.0, 1.0, 1.0, 1.0, 1.0, 1.0, 1.0, 1.0, 1.0, 1.0, 1.0, 1.0, 1.0, 1.0, 1.0, 1.0, 1.0, 1.0, 1.0, 1.0, 1.0, 1.0, 1.0, 1.0, 1.0, 1.0, 1.0, 1.0, 1.0, 1.0, 1.0, 1.0, 1.0, 1.0, 1.0, 1.0, 1.0, 1.0, 1.0, 1.0, 1.0, 1.0, 1.0, 1.0, 1.0, 1.0, 1.0, 1.0, 1.0, 1.0, 1.0, 1.0, 1.0, 1.0, 1.0, 1.0, 1.0, 1.0, 1.0, 1.0, 1.0, 1.0, 1.0, 1.0, 1.0, 1.0, 1.0, 1.0, 1.0, 1.0, 1.0, 1.0, 1.0, 1.0, 1.0, 1.0, 1.0, 1.0, 1.0, 1.0, 1.0, 1.0, 1.0, 1.0, 1.0, 1.0, 1.0, 1.0, 1.0, 1.0, 1.0, 1.0, 1.0, 1.0, 1.0, 1.0, 1.0, 1.0, 1.0, 1.0, 1.0, 1.0, 1.0, 1.0, 1.0, 1.0, 1.0, 1.0, 1.0, 1.0, 1.0, 1.0, 1.0, 1.0, 1.0, 1.0, 1.0, 1.0, 1.0, 1.0, 1.0, 1.0, 1.0, 1.0, 1.0, 1.0, 1.0, 1.0, 1.0, 1.0, 1.0, 1.0, 1.0, 1.0, 1.0, 1.0, 1.0, 1.0, 1.0, 1.0, 1.0, 1.0, 1.0, 1.0, 1.0, 1.0, 1.0, 1.0, 1.0, 1.0, 1.0, 1.0, 1.0, 1.0, 1.0, 1.0, 1.0, 1.0, 1.0, 1.0, 1.0, 1.0, 1.0, 1.0, 1.0, 1.0, 1.0, 1.0, 1.0, 1.0, 1.0, 1.0, 1.0, 1.0, 1.0, 1.0, 1.0, 1.0, 1.0, 1.0, 1.0, 1.0, 1.0, 1.0, 1.0, 1.0, 1.0, 1.0, 1.0, 1.0, 1.0, 1.0, 1.0, 1.0, 1.0, 1.0, 1.0, 1.0, 1.0, 1.0, 1.0, 1.0, 1.0, 1.0, 1.0, 1.0, 1.0, 1.0, 1.0, 1.0, 1.0, 1.0, 1.0, 1.0, 1.0, 1.0, 1.0, 1.0, 1.0, 1.0, 1.0, 1.0, 1.0, 1.0, 1.0, 1.0, 1.0, 1.0, 1.0, 1.0, 1.0, 1.0, 1.0, 1.0, 1.0, 1.0, 1.0, 1.0, 1.0, 1.0, 1.0, 1.0, 1.0, 1.0, 1.0, 1.0, 1.0, 1.0, 1.0, 1.0, 1.0, 1.0, 1.0, 1.0, 1.0, 1.0, 1.0, 1.0, 1.0, 1.0, 1.0, 1.0, 1.0, 1.0, 1.0, 1.0, 1.0, 1.0, 1.0, 1.0, 1.0, 1.0, 1.0, 1.0, 1.0, 1.0, 1.0, 1.0, 1.0, 1.0, 1.0, 1.0, 1.0, 1.0, 1.0, 1.0, 1.0, 1.0, 1.0, 1.0, 1.0, 1.0, 1.0, 1.0, 1.0, 1.0, 1.0, 1.0, 1.0, 1.0, 1.0, 1.0, 1.0, 1.0, 1.0, 1.0, 1.0, 1.0, 1.0, 1.0, 1.0, 1.0, 1.0, 1.0, 1.0, 1.0, 1.0, 1.0, 1.0, 1.0, 1.0, 1.0, 1.0, 1.0, 1.0, 1.0, 1.0, 1.0, 1.0, 1.0, 1.0, 1.0, 1.0, 1.0, 1.0, 1.0, 1.0, 1.0, 1.0, 1.0, 1.0, 1.0, 1.0, 1.0, 1.0, 1.0, 1.0, 1.0, 1.0, 1.0, 1.0, 1.0, 1.0, 1.0, 1.0, 1.0, 1.0, 1.0, 1.0, 1.0, 1.0, 1.0, 1.0, 1.0, 1.0, 1.0, 1.0, 1.0, 1.0, 1.0, 1.0, 1.0, 1.0, 1.0, 1.0, 1.0, 1.0, 1.0, 1.0, 1.0, 1.0, 1.0, 1.0, 1.0, 1.0, 1.0, 1.0, 1.0, 1.0, 1.0, 1.0, 1.0, 1.0, 1.0, 1.0, 1.0, 1.0, 1.0, 1.0, 1.0, 1.0, 1.0, 1.0, 1.0, 1.0, 1.0, 1.0, 1.0, 1.0, 1.0, 1.0, 1.0, 1.0, 1.0, 1.0, 1.0, 1.0, 1.0, 1.0, 1.0, 1.0, 1.0, 1.0, 1.0, 1.0, 1.0, 1.0, 1.0, 1.0, 1.0, 1.0, 1.0, 1.0, 1.0, 1.0, 1.0, 1.0, 1.0, 1.0, 1.0, 1.0, 1.0, 1.0, 1.0, 1.0, 1.0, 1.0, 1.0, 1.0, 1.0, 1.0, 1.0, 1.0, 1.0, 1.0, 1.0, 1.0, 1.0, 1.0, 1.0, 1.0, 1.0, 1.0, 1.0, 1.0, 1.0, 1.0, 1.0, 1.0, 1.0, 1.0, 1.0, 1.0, 1.0, 1.0, 1.0, 1.0, 1.0, 1.0, 1.0, 1.0, 1.0, 1.0, 1.0, 1.0, 1.0, 1.0, 1.0, 1.0, 1.0, 1.0, 1.0, 1.0, 1.0, 1.0, 1.0, 1.0, 1.0, 1.0, 1.0, 1.0, 1.0, 1.0, 1.0, 1.0, 1.0, 1.0, 1.0, 1.0, 1.0, 1.0, 1.0, 1.0, 1.0, 1.0, 1.0, 1.0, 1.0, 1.0, 1.0, 1.0, 1.0, 1.0, 1.0, 1.0, 1.0, 1.0, 1.0, 1.0, 1.0, 1.0, 1.0, 1.0, 1.0, 1.0, 1.0, 1.0, 1.0, 1.0, 1.0, 1.0, 1.0, 1.0, 1.0, 1.0, 1.0, 1.0, 1.0, 1.0, 1.0, 1.0, 1.0, 1.0, 1.0, 1.0, 1.0, 1.0, 1.0, 1.0, 1.0, 1.0, 1.0, 1.0, 1.0, 1.0, 1.0, 1.0, 1.0, 1.0, 1.0, 1.0, 1.0, 1.0, 1.0, 1.0, 1.0, 1.0, 1.0, 1.0, 1.0, 1.0, 1.0, 1.0, 1.0, 1.0, 1.0, 1.0, 1.0, 1.0, 1.0, 1.0, 1.0, 1.0, 1.0, 1.0, 1.0, 1.0, 1.0, 1.0, 1.0, 1.0, 1.0, 1.0, 1.0, 1.0, 1.0, 1.0, 1.0, 1.0, 1.0, 1.0, 1.0, 1.0, 1.0, 1.0, 1.0, 1.0, 1.0, 1.0, 1.0, 1.0, 1.0, 1.0, 1.0, 1.0, 1.0, 1.0, 1.0, 1.0, 1.0, 1.0, 1.0, 1.0, 1.0, 1.0, 1.0, 1.0, 1.0, 1.0, 1.0, 1.0, 1.0, 1.0, 1.0, 1.0, 1.0, 1.0, 1.0, 1.0, 1.0, 1.0, 1.0, 1.0, 1.0, 1.0, 1.0, 1.0, 1.0])
me_cube_003.materials.append(mat_metal)
me_cube_003.update()

# ---- objects
ob_hueco = bpy.data.objects.new('hueco', me_cube_001)
ob_cinta = bpy.data.objects.new('cinta', me_cylinder)
ob_caja = bpy.data.objects.new('caja', me_cube)
ob_puerta1 = bpy.data.objects.new('puerta1', me_cube_002)
ob_puerta2 = bpy.data.objects.new('puerta2', me_cube_003)

# ---- transforms, parenting, visibility, modifiers, constraints
ob_hueco.location = (0.0, 0.0, 0.8)
ob_hueco.scale = (2.1, 0.7, 1.0)
ob_cinta.location = (1.192e-07, 0.0, 0.0)
ob_cinta.rotation_euler = (1.571, -0.0, 0.0)
ob_cinta.scale = (0.2, 0.2, 1.0)
ob_caja.location = (0.0, 0.0, 0.0)
ob_caja.scale = (2.0, 1.0, 1.0)
ob_puerta1.location = (-2.1, 0.0, 1.3)
ob_puerta1.scale = (0.11, 0.77, 1.1)
ob_puerta2.location = (-2.1, 0.0, 1.3)
ob_puerta2.scale = (0.11, 0.77, 1.1)

# ---- collection membership
scene.collection.objects.link(ob_hueco)
col_collection.objects.link(ob_cinta)
col_collection.objects.link(ob_caja)
col_collection.objects.link(ob_puerta1)
col_collection.objects.link(ob_puerta2)

# ---- scene / render settings (as saved in the file)
scene.frame_start = 1; scene.frame_end = 20; scene.frame_set(20)
scene.render.engine = 'BLENDER_EEVEE_NEXT'
scene.cycles.sampling_pattern = 'TABULATED_SOBOL'
scene.eevee.ray_tracing_options.trace_max_roughness = 0.0
bpy.context.view_layer.update()

# ---- added for rendering (the .blend has no active camera and no usable light): camera, sun
cam_auto = bpy.data.cameras.new('AutoCamera')
cam_auto.lens = 50.0
cam_auto.sensor_width = 36.0
cam_auto.clip_end = 1000.0
ob_auto_camera = bpy.data.objects.new('AutoCamera', cam_auto)
scene.collection.objects.link(ob_auto_camera)
ob_auto_camera.location = (8.02816, -9.63379, 6.77253)
ob_auto_camera.rotation_euler = (1.09748, -7.21219e-08, 0.694738)
scene.camera = ob_auto_camera
light_auto_sun = bpy.data.lights.new('AutoSun', 'SUN')
light_auto_sun.energy = 3.0
light_auto_sun.angle = 0.0523599
ob_auto_sun = bpy.data.objects.new('AutoSun', light_auto_sun)
scene.collection.objects.link(ob_auto_sun)
ob_auto_sun.rotation_euler = (0.872665, 0.174533, 0.523599)
bpy.context.view_layer.update()
